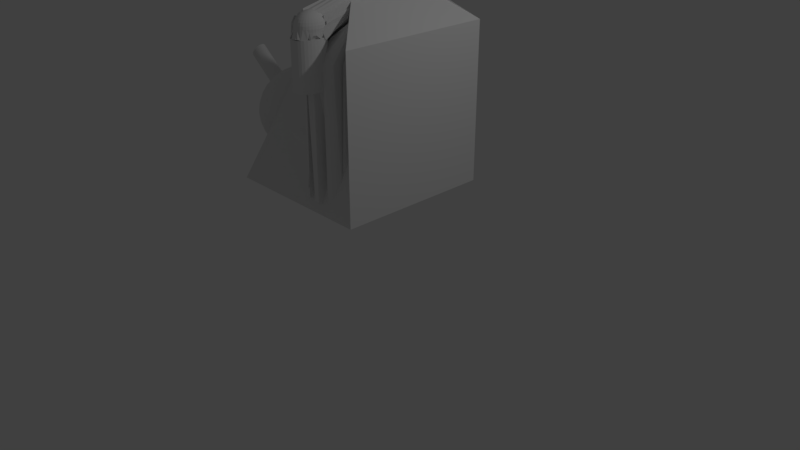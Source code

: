 # Source: TurretModel1_copy.blend  (saved by Blender 2.79.0; exported with 4.5.12 LTS)
import bpy
from mathutils import Matrix  # noqa: F401  (used for matrix-valued properties, if any)

bpy.ops.wm.read_factory_settings(use_empty=True)
scene = bpy.context.scene
scene.name = 'Scene'

# ---- collections
col_collection_1 = bpy.data.collections.new('Collection 1'); scene.collection.children.link(col_collection_1)

# ---- materials (node trees are filled in below, after node groups)
mat_material = bpy.data.materials.new('Material')
mat_material.alpha_threshold = 0.0
mat_material.use_transparent_shadow = False
mat_material.roughness = 0.5
mat_material.line_color = (0.0, 0.0, 0.0, 1.0)

# ---- material node trees

# ---- world
world_world = bpy.data.worlds.new('World'); scene.world = world_world
world_world.color = (0.05088, 0.05088, 0.05088)
world_world.use_sun_shadow = False
world_world.sun_shadow_jitter_overblur = 0.0
world_world.cycles.sampling_method = 'MANUAL'

# ---- cameras
cam_camera = bpy.data.cameras.new('Camera')
cam_camera.clip_end = 100.0
cam_camera.lens = 35.0
cam_camera.sensor_width = 32.0
cam_camera.sensor_height = 18.0
cam_camera.ortho_scale = 7.314
cam_camera.dof.focus_distance = 0.0
cam_camera.dof.aperture_fstop = 128.0

# ---- lights
light_lamp = bpy.data.lights.new('Lamp', 'POINT')
light_lamp.transmission_factor = 0.0
light_lamp.cutoff_distance = 30.0
light_lamp.energy = 100.0
light_lamp.shadow_buffer_clip_start = 1.001
light_lamp.shadow_soft_size = 0.1
light_lamp.shadow_maximum_resolution = 0.006
light_lamp.use_absolute_resolution = True

# ---- meshes
me_cube = bpy.data.meshes.new('Cube')
me_cube.from_pydata([(1.0, 1.0, -1.0), (1.0, -1.0, -1.0), (-1.0, -1.0, -1.0), (-1.0, 1.0, -1.0), (1.0, 1.0, 1.0), (1.0, -1.0, 1.0), (0.01921, 0.01685, 1.779), (0.05825, 0.04174, 1.82), (0.2464, 1.261, -1.431), (0.0513, 1.242, -1.431), (-0.1363, 1.185, -1.431), (-0.3092, 1.092, -1.431), (-0.4607, 0.968, -1.431), (-0.5851, 0.8165, -1.431), (-0.6775, 0.6436, -1.431), (-0.7344, 0.456, -1.431), (-0.7536, 0.2609, -1.431), (-0.7344, 0.06583, -1.431), (-0.6775, -0.1218, -1.431), (-0.5851, -0.2946, -1.431), (-0.4607, -0.4462, -1.431), (-0.3092, -0.5705, -1.431), (-0.1363, -0.663, -1.431), (0.0513, -0.7199, -1.444), (0.2464, -0.7391, -1.431), (0.4415, -0.7199, -1.431), (0.6291, -0.663, -1.431), (0.802, -0.5705, -1.431), (0.9535, -0.4462, -1.431), (1.078, -0.2946, -1.431), (1.17, -0.1218, -1.431), (1.227, 0.06583, -1.431), (1.246, 0.2609, -1.431), (1.227, 0.456, -1.431), (1.17, 0.6436, -1.431), (1.078, 0.8165, -1.431), (0.9535, 0.968, -1.431), (0.802, 1.092, -1.431), (0.6291, 1.185, -1.431), (0.4415, 1.242, -1.431), (-0.9455, 0.1509, 0.2351), (-0.9455, 0.2766, 0.2023), (-0.9455, 0.3926, 0.149), (-0.9455, 0.4942, 0.0773), (-0.9455, 0.5776, -0.01009), (-0.9455, 0.6395, -0.1098), (-0.9455, 0.6777, -0.218), (-0.9455, 0.6906, -0.3305), (-0.9455, 0.6777, -0.443), (-0.9455, 0.3926, -0.81), (-0.9207, 0.1483, 0.2351), (-0.8969, 0.2717, 0.2023), (-0.8749, 0.3854, 0.149), (-0.8556, 0.4851, 0.0773), (-0.8398, 0.5668, -0.01009), (-0.8281, 0.6276, -0.1098), (-0.8208, 0.665, -0.218), (-0.8184, 0.6777, -0.3305), (-0.8208, 0.665, -0.443), (-0.8281, 0.6276, -0.5512), (-0.8398, 0.5668, -0.6509), (-0.8556, 0.4851, -0.7383), (-0.8749, 0.3854, -0.81), (-0.8969, 0.2717, -0.8633), (-0.9207, 0.1483, -0.8961), (-0.8969, 0.1409, 0.2351), (-0.8501, 0.2571, 0.2023), (-0.807, 0.3642, 0.149), (-0.7692, 0.4581, 0.0773), (-0.7382, 0.5351, -0.01009), (-0.7151, 0.5924, -0.1098), (-0.7009, 0.6276, -0.218), (-0.6961, 0.6395, -0.3305), (-0.7009, 0.6276, -0.443), (-0.7151, 0.5924, -0.5512), (-0.7382, 0.5351, -0.6509), (-0.7692, 0.4581, -0.7383), (-0.807, 0.3642, -0.81), (-0.8501, 0.2571, -0.8633), (-0.8969, 0.1409, -0.8961), (-0.8749, 0.1288, 0.2351), (-0.807, 0.2334, 0.2023), (-0.7444, 0.3298, 0.149), (-0.6895, 0.4143, 0.0773), (-0.6445, 0.4836, -0.01009), (-0.611, 0.5351, -0.1098), (-0.5904, 0.5668, -0.218), (-0.5835, 0.5776, -0.3305), (-0.5904, 0.5668, -0.443), (-0.611, 0.5351, -0.5512), (-0.6445, 0.4836, -0.6509), (-0.6895, 0.4143, -0.7383), (-0.7444, 0.3298, -0.81), (-0.807, 0.2334, -0.8633), (-0.8749, 0.1288, -0.8961), (-2.106, 0.1471, 0.1894), (-0.8556, 0.1125, 0.2351), (-0.7692, 0.2015, 0.2023), (-0.6895, 0.2835, 0.149), (-0.6197, 0.3553, 0.0773), (-0.5624, 0.4143, -0.01009), (-0.5198, 0.4581, -0.1098), (-0.4935, 0.4851, -0.218), (-0.4847, 0.4942, -0.3305), (-0.4935, 0.4851, -0.443), (-0.5198, 0.4581, -0.5512), (-0.5624, 0.4143, -0.6509), (-0.6197, 0.3553, -0.7383), (-0.6895, 0.2835, -0.81), (-0.7692, 0.2015, -0.8633), (-0.8556, 0.1125, -0.8961), (-1.473, 0.1471, -0.3204), (-2.12, 0.142, 0.1718), (-0.8398, 0.09272, 0.2351), (-0.7382, 0.1626, 0.2023), (-0.6445, 0.227, 0.149), (-0.5624, 0.2835, 0.0773), (-0.495, 0.3298, -0.01009), (-0.4449, 0.3642, -0.1098), (-0.4141, 0.3854, -0.218), (-0.4036, 0.3926, -0.3305), (-0.4141, 0.3854, -0.443), (-0.4449, 0.3642, -0.5512), (-0.495, 0.3298, -0.6509), (-0.5624, 0.2835, -0.7383), (-0.6445, 0.227, -0.81), (-0.7382, 0.1626, -0.8633), (-0.8398, 0.09272, -0.8961), (-1.487, 0.142, -0.338), (-2.133, 0.1337, 0.1556), (-0.8281, 0.0701, 0.2351), (-0.7151, 0.1182, 0.2023), (-0.611, 0.1626, 0.149), (-0.5198, 0.2015, 0.0773), (-0.4449, 0.2334, -0.01009), (-0.3893, 0.2571, -0.1098), (-0.355, 0.2717, -0.218), (-0.3434, 0.2766, -0.3305), (-0.355, 0.2717, -0.443), (-0.3893, 0.2571, -0.5512), (-0.4449, 0.2334, -0.6509), (-0.5198, 0.2015, -0.7383), (-0.611, 0.1626, -0.81), (-0.7151, 0.1182, -0.8633), (-0.8281, 0.0701, -0.8961), (-1.5, 0.1337, -0.3543), (-2.145, 0.1225, 0.1414), (-0.8208, 0.04556, 0.2351), (-0.7009, 0.0701, 0.2023), (-0.5904, 0.09272, 0.149), (-0.4935, 0.1125, 0.0773), (-0.4141, 0.1288, -0.01009), (-0.355, 0.1409, -0.1098), (-0.3186, 0.1483, -0.218), (-0.3063, 0.1509, -0.3305), (-0.3186, 0.1483, -0.443), (-0.355, 0.1409, -0.5512), (-0.4141, 0.1288, -0.6509), (-0.4935, 0.1125, -0.7383), (-0.5904, 0.09272, -0.81), (-0.7009, 0.0701, -0.8633), (-0.8208, 0.04556, -0.8961), (-1.512, 0.1225, -0.3685), (-2.154, 0.1089, 0.1297), (-0.8184, 0.02004, 0.2351), (-0.6961, 0.02004, 0.2023), (-0.5835, 0.02004, 0.149), (-0.4847, 0.02004, 0.0773), (-0.4036, 0.02004, -0.01009), (-0.3434, 0.02004, -0.1098), (-0.3063, 0.02004, -0.218), (-0.2938, 0.02004, -0.3305), (-0.3063, 0.02004, -0.443), (-0.3434, 0.02004, -0.5512), (-0.4036, 0.02004, -0.6509), (-0.4847, 0.02004, -0.7383), (-0.5835, 0.02004, -0.81), (-0.6961, 0.02004, -0.8633), (-0.8184, 0.02004, -0.8961), (-1.521, 0.1089, -0.3802), (-2.161, 0.09342, 0.121), (-0.8208, -0.005477, 0.2351), (-0.7009, -0.03002, 0.2023), (-0.5904, -0.05263, 0.149), (-0.4935, -0.07245, 0.0773), (-0.4141, -0.08872, -0.01009), (-0.355, -0.1008, -0.1098), (-0.3186, -0.1083, -0.218), (-0.3063, -0.1108, -0.3305), (-0.3186, -0.1083, -0.443), (-0.355, -0.1008, -0.5512), (-0.4141, -0.08872, -0.6509), (-0.4935, -0.07245, -0.7383), (-0.5904, -0.05263, -0.81), (-0.7009, -0.03002, -0.8633), (-0.8208, -0.005477, -0.8961), (-1.528, 0.09342, -0.3888), (-2.165, 0.0766, 0.1157), (-0.8281, -0.03002, 0.2351), (-0.7151, -0.07815, 0.2023), (-0.611, -0.1225, 0.149), (-0.5198, -0.1614, 0.0773), (-0.4449, -0.1933, -0.01009), (-0.3893, -0.217, -0.1098), (-0.355, -0.2316, -0.218), (-0.3434, -0.2366, -0.3305), (-0.355, -0.2316, -0.443), (-0.3893, -0.217, -0.5512), (-0.4449, -0.1933, -0.6509), (-0.5198, -0.1614, -0.7383), (-0.611, -0.1225, -0.81), (-0.7151, -0.07815, -0.8633), (-0.8281, -0.03002, -0.8961), (-1.533, 0.0766, -0.3942), (-2.167, 0.0591, 0.1139), (-0.8398, -0.05263, 0.2351), (-0.7382, -0.1225, 0.2023), (-0.6445, -0.1869, 0.149), (-0.5624, -0.2434, 0.0773), (-0.495, -0.2897, -0.01009), (-0.4449, -0.3241, -0.1098), (-0.4141, -0.3453, -0.218), (-0.4036, -0.3525, -0.3305), (-0.4141, -0.3453, -0.443), (-0.4449, -0.3241, -0.5512), (-0.495, -0.2897, -0.6509), (-0.5624, -0.2434, -0.7383), (-0.6445, -0.1869, -0.81), (-0.7382, -0.1225, -0.8633), (-0.8398, -0.05263, -0.8961), (-1.534, 0.0591, -0.396), (-2.165, 0.04161, 0.1157), (-0.8556, -0.07245, 0.2351), (-0.7692, -0.1614, 0.2023), (-0.6895, -0.2434, 0.149), (-0.6197, -0.3152, 0.0773), (-0.5624, -0.3742, -0.01009), (-0.5198, -0.418, -0.1098), (-0.4935, -0.445, -0.218), (-0.4847, -0.4541, -0.3305), (-0.4935, -0.445, -0.443), (-0.5198, -0.418, -0.5512), (-0.5624, -0.3742, -0.6509), (-0.6197, -0.3152, -0.7383), (-0.6895, -0.2434, -0.81), (-0.7692, -0.1614, -0.8633), (-0.8556, -0.07245, -0.8961), (-1.533, 0.04161, -0.3942), (-2.161, 0.02478, 0.121), (-0.8749, -0.08872, 0.2351), (-0.807, -0.1933, 0.2023), (-0.7444, -0.2897, 0.149), (-0.6895, -0.3742, 0.0773), (-0.6445, -0.4435, -0.01009), (-0.611, -0.495, -0.1098), (-0.5904, -0.5268, -0.218), (-0.5835, -0.5375, -0.3305), (-0.5904, -0.5268, -0.443), (-0.611, -0.495, -0.5512), (-0.6445, -0.4435, -0.6509), (-0.6895, -0.3742, -0.7383), (-0.7444, -0.2897, -0.81), (-0.807, -0.1933, -0.8633), (-0.8749, -0.08872, -0.8961), (-0.9455, 0.02004, -0.9072), (-1.528, 0.02478, -0.3888), (-0.8969, -0.1008, 0.2351), (-0.8501, -0.217, 0.2023), (-0.807, -0.3241, 0.149), (-0.7692, -0.418, 0.0773), (-0.7382, -0.495, -0.01009), (-0.7151, -0.5523, -0.1098), (-0.7009, -0.5875, -0.218), (-0.6961, -0.5994, -0.3305), (-0.7009, -0.5875, -0.443), (-0.7151, -0.5523, -0.5512), (-0.7382, -0.495, -0.6509), (-0.7692, -0.418, -0.7383), (-0.807, -0.3241, -0.81), (-0.8501, -0.217, -0.8633), (-0.8969, -0.1008, -0.8961), (-2.154, 0.009278, 0.1297), (-1.521, 0.009278, -0.3802), (-0.9207, -0.1083, 0.2351), (-0.8969, -0.2316, 0.2023), (-0.8749, -0.3453, 0.149), (-0.8556, -0.445, 0.0773), (-0.8398, -0.5268, -0.01009), (-0.8281, -0.5875, -0.1098), (-0.8208, -0.6249, -0.218), (-0.8184, -0.6376, -0.3305), (-0.8208, -0.6249, -0.443), (-0.8281, -0.5875, -0.5512), (-0.8398, -0.5268, -0.6509), (-0.8556, -0.445, -0.7383), (-0.8749, -0.3453, -0.81), (-0.8969, -0.2316, -0.8633), (-0.9207, -0.1083, -0.8961), (-2.145, -0.004312, 0.1414), (-1.512, -0.004312, -0.3685), (-0.9455, -0.1108, 0.2351), (-0.9455, -0.2366, 0.2023), (-0.9455, -0.3525, 0.149), (-0.9455, -0.4541, 0.0773), (-0.9455, -0.5375, -0.01009), (-0.9455, -0.5994, -0.1098), (-0.9455, -0.6376, -0.218), (-0.9455, -0.6505, -0.3305), (-0.9455, -0.6376, -0.443), (-0.9455, -0.5994, -0.5512), (-0.9455, -0.5375, -0.6509), (-0.9455, -0.4541, -0.7383), (-0.9455, -0.3525, -0.81), (-0.9455, -0.2365, -0.8633), (-0.9455, -0.1108, -0.8961), (-2.133, -0.01547, 0.1556), (-1.5, -0.01547, -0.3543), (-0.9703, -0.1083, 0.2351), (-0.9942, -0.2316, 0.2023), (-1.016, -0.3453, 0.149), (-1.035, -0.445, 0.0773), (-1.051, -0.5268, -0.01009), (-1.063, -0.5875, -0.1098), (-1.07, -0.6249, -0.218), (-1.073, -0.6376, -0.3305), (-1.07, -0.6249, -0.443), (-1.063, -0.5875, -0.5512), (-1.051, -0.5268, -0.6509), (-1.035, -0.445, -0.7383), (-1.016, -0.3453, -0.81), (-0.9942, -0.2316, -0.8633), (-0.9703, -0.1083, -0.8961), (-2.12, -0.02375, 0.1718), (-1.487, -0.02375, -0.338), (-0.9942, -0.1008, 0.2351), (-1.041, -0.217, 0.2023), (-1.084, -0.3241, 0.149), (-1.122, -0.418, 0.0773), (-1.153, -0.495, -0.01009), (-1.176, -0.5523, -0.1098), (-1.19, -0.5875, -0.218), (-1.195, -0.5994, -0.3305), (-1.19, -0.5875, -0.443), (-1.176, -0.5523, -0.5512), (-1.153, -0.495, -0.6509), (-1.122, -0.418, -0.7383), (-1.084, -0.3241, -0.81), (-1.041, -0.217, -0.8633), (-0.9942, -0.1008, -0.8961), (-2.106, -0.02886, 0.1894), (-1.473, -0.02886, -0.3204), (-1.016, -0.08872, 0.2351), (-1.084, -0.1933, 0.2023), (-1.147, -0.2897, 0.149), (-1.202, -0.3742, 0.0773), (-1.247, -0.4435, -0.01009), (-1.28, -0.495, -0.1098), (-1.301, -0.5268, -0.218), (-1.308, -0.5375, -0.3305), (-1.301, -0.5268, -0.443), (-1.28, -0.495, -0.5512), (-1.247, -0.4435, -0.6509), (-1.202, -0.3742, -0.7383), (-1.147, -0.2897, -0.81), (-1.084, -0.1933, -0.8633), (-1.016, -0.08872, -0.8961), (-2.091, -0.03058, 0.2077), (-0.9455, 0.02004, 0.2462), (-1.035, -0.07245, 0.2351), (-1.122, -0.1614, 0.2023), (-1.202, -0.2434, 0.149), (-1.271, -0.3152, 0.0773), (-1.329, -0.3742, -0.01009), (-1.371, -0.418, -0.1098), (-1.398, -0.445, -0.218), (-1.406, -0.4541, -0.3305), (-1.398, -0.445, -0.443), (-1.371, -0.418, -0.5512), (-1.329, -0.3742, -0.6509), (-1.271, -0.3152, -0.7383), (-1.202, -0.2434, -0.81), (-1.122, -0.1614, -0.8633), (-1.035, -0.07245, -0.8961), (-1.458, -0.03058, -0.3021), (-2.077, -0.02886, 0.226), (-1.051, -0.05263, 0.2351), (-1.153, -0.1225, 0.2023), (-1.247, -0.1869, 0.149), (-1.329, -0.2434, 0.0773), (-1.396, -0.2897, -0.01009), (-1.446, -0.3241, -0.1098), (-1.477, -0.3453, -0.218), (-1.487, -0.3525, -0.3305), (-1.477, -0.3453, -0.443), (-1.446, -0.3241, -0.5512), (-1.396, -0.2897, -0.6509), (-1.329, -0.2434, -0.7383), (-1.247, -0.1869, -0.81), (-1.153, -0.1225, -0.8633), (-1.051, -0.05263, -0.8961), (-1.444, -0.02886, -0.2838), (-2.062, -0.02375, 0.2436), (-1.063, -0.03002, 0.2351), (-1.176, -0.07815, 0.2023), (-1.28, -0.1225, 0.149), (-1.371, -0.1614, 0.0773), (-1.446, -0.1933, -0.01009), (-1.502, -0.217, -0.1098), (-1.536, -0.2316, -0.218), (-1.548, -0.2365, -0.3305), (-1.536, -0.2316, -0.443), (-1.502, -0.217, -0.5512), (-1.446, -0.1933, -0.6509), (-1.371, -0.1614, -0.7383), (-1.28, -0.1225, -0.81), (-1.176, -0.07815, -0.8633), (-1.063, -0.03002, -0.8961), (-1.429, -0.02375, -0.2662), (-2.049, -0.01547, 0.2599), (-1.07, -0.005477, 0.2351), (-1.19, -0.03002, 0.2023), (-1.301, -0.05263, 0.149), (-1.398, -0.07245, 0.0773), (-1.477, -0.08872, -0.01009), (-1.536, -0.1008, -0.1098), (-1.572, -0.1083, -0.218), (-1.585, -0.1108, -0.3305), (-1.572, -0.1083, -0.443), (-1.536, -0.1008, -0.5512), (-1.477, -0.08872, -0.6509), (-1.398, -0.07245, -0.7383), (-1.301, -0.05263, -0.81), (-1.19, -0.03002, -0.8633), (-1.07, -0.005477, -0.8961), (-1.416, -0.01547, -0.25), (-2.038, -0.004312, 0.2741), (-1.073, 0.02004, 0.2351), (-1.195, 0.02004, 0.2023), (-1.308, 0.02004, 0.149), (-1.406, 0.02004, 0.0773), (-1.487, 0.02004, -0.01009), (-1.548, 0.02004, -0.1098), (-1.585, 0.02004, -0.218), (-1.597, 0.02004, -0.3305), (-1.585, 0.02004, -0.443), (-1.548, 0.02004, -0.5512), (-1.487, 0.02004, -0.6509), (-1.406, 0.02004, -0.7383), (-1.308, 0.02004, -0.81), (-1.195, 0.02004, -0.8633), (-1.073, 0.02004, -0.8961), (-1.405, -0.004312, -0.2358), (-2.028, 0.009278, 0.2857), (-1.07, 0.04556, 0.2351), (-1.19, 0.0701, 0.2023), (-1.301, 0.09272, 0.149), (-1.398, 0.1125, 0.0773), (-1.477, 0.1288, -0.01009), (-1.536, 0.1409, -0.1098), (-1.572, 0.1483, -0.218), (-1.585, 0.1509, -0.3305), (-1.572, 0.1483, -0.443), (-1.536, 0.1409, -0.5512), (-1.477, 0.1288, -0.6509), (-1.398, 0.1125, -0.7383), (-1.301, 0.09272, -0.81), (-1.19, 0.0701, -0.8633), (-1.07, 0.04556, -0.8961), (-1.396, 0.009278, -0.2241), (-2.021, 0.02478, 0.2944), (-1.063, 0.0701, 0.2351), (-1.176, 0.1182, 0.2023), (-1.28, 0.1626, 0.149), (-1.371, 0.2015, 0.0773), (-1.446, 0.2334, -0.01009), (-1.502, 0.2571, -0.1098), (-1.536, 0.2717, -0.218), (-1.548, 0.2766, -0.3305), (-1.536, 0.2717, -0.443), (-1.502, 0.2571, -0.5512), (-1.446, 0.2334, -0.6509), (-1.371, 0.2015, -0.7383), (-1.28, 0.1626, -0.81), (-1.176, 0.1182, -0.8633), (-1.063, 0.0701, -0.8961), (-1.389, 0.02478, -0.2154), (-2.017, 0.04161, 0.2998), (-1.051, 0.09272, 0.2351), (-1.153, 0.1626, 0.2023), (-1.247, 0.227, 0.149), (-1.329, 0.2835, 0.0773), (-1.396, 0.3298, -0.01009), (-1.446, 0.3642, -0.1098), (-1.477, 0.3854, -0.218), (-1.487, 0.3926, -0.3305), (-1.477, 0.3854, -0.443), (-1.446, 0.3642, -0.5512), (-1.396, 0.3298, -0.6509), (-1.329, 0.2835, -0.7383), (-1.247, 0.227, -0.81), (-1.153, 0.1626, -0.8633), (-1.051, 0.09272, -0.8961), (-1.384, 0.04161, -0.2101), (-2.016, 0.0591, 0.3016), (-1.035, 0.1125, 0.2351), (-1.122, 0.2015, 0.2023), (-1.202, 0.2835, 0.149), (-1.271, 0.3553, 0.0773), (-1.329, 0.4143, -0.01009), (-1.371, 0.4581, -0.1098), (-1.398, 0.4851, -0.218), (-1.406, 0.4942, -0.3305), (-1.398, 0.4851, -0.443), (-1.371, 0.4581, -0.5512), (-1.329, 0.4143, -0.6509), (-1.271, 0.3553, -0.7383), (-1.202, 0.2835, -0.81), (-1.122, 0.2015, -0.8633), (-1.035, 0.1125, -0.8961), (-1.383, 0.0591, -0.2083), (-2.017, 0.0766, 0.2998), (-1.016, 0.1288, 0.2351), (-1.084, 0.2334, 0.2023), (-1.147, 0.3298, 0.149), (-1.202, 0.4143, 0.0773), (-1.247, 0.4836, -0.01009), (-1.28, 0.5351, -0.1098), (-1.301, 0.5668, -0.218), (-1.308, 0.5776, -0.3305), (-1.301, 0.5668, -0.443), (-1.28, 0.5351, -0.5512), (-1.247, 0.4836, -0.6509), (-1.202, 0.4143, -0.7383), (-1.147, 0.3298, -0.81), (-1.084, 0.2334, -0.8633), (-1.016, 0.1288, -0.8961), (-1.384, 0.0766, -0.2101), (-2.021, 0.09342, 0.2944), (-0.9942, 0.1409, 0.2351), (-1.041, 0.2571, 0.2023), (-1.084, 0.3642, 0.149), (-1.122, 0.4581, 0.0773), (-1.153, 0.5351, -0.01009), (-1.176, 0.5924, -0.1098), (-1.19, 0.6276, -0.218), (-1.195, 0.6395, -0.3305), (-1.19, 0.6276, -0.443), (-1.176, 0.5924, -0.5512), (-1.153, 0.5351, -0.6509), (-1.122, 0.4581, -0.7383), (-1.084, 0.3642, -0.81), (-1.041, 0.2571, -0.8633), (-0.9942, 0.1409, -0.8961), (-1.389, 0.09342, -0.2154), (-2.028, 0.1089, 0.2857), (-0.9703, 0.1483, 0.2351), (-0.9942, 0.2717, 0.2023), (-1.016, 0.3854, 0.149), (-1.035, 0.4851, 0.0773), (-1.051, 0.5668, -0.01009), (-1.063, 0.6276, -0.1098), (-1.07, 0.665, -0.218), (-1.073, 0.6777, -0.3305), (-1.07, 0.665, -0.443), (-1.063, 0.6276, -0.5512), (-1.051, 0.5668, -0.6509), (-1.035, 0.4851, -0.7383), (-1.016, 0.3854, -0.81), (-0.9942, 0.2717, -0.8633), (-0.9703, 0.1483, -0.8961), (-1.396, 0.1089, -0.2241), (-2.038, 0.1225, 0.2741), (-1.405, 0.1225, -0.2358), (-2.049, 0.1337, 0.2599), (-1.416, 0.1337, -0.25), (-2.062, 0.142, 0.2436), (-1.429, 0.142, -0.2662), (-2.077, 0.1471, 0.226), (-1.444, 0.1471, -0.2838), (-2.091, 0.1488, 0.2077), (-1.458, 0.1488, -0.3021), (-0.9455, 0.6395, -0.5512), (-0.9455, 0.5776, -0.6509), (-0.9455, 0.4942, -0.7383), (-0.9455, 0.2766, -0.8633), (-0.9455, 0.1509, -0.8961), (-0.1999, -0.1992, -0.09804), (0.3608, -0.3853, -0.004209), (0.392, -0.467, -0.8604), (0.392, -0.467, 0.7548), (0.4536, -0.4722, -0.8604), (0.4536, -0.4722, 0.7548), (0.5128, -0.4875, -0.8604), (0.5128, -0.4875, 0.7548), (0.5674, -0.5123, -0.8604), (0.5674, -0.5123, 0.7548), (0.6152, -0.5458, -0.8604), (0.6152, -0.5458, 0.7548), (0.6545, -0.5866, -0.8604), (0.6545, -0.5866, 0.7548), (0.6837, -0.6331, -0.8604), (0.6837, -0.6331, 0.7548), (0.7016, -0.6836, -0.8604), (0.7016, -0.6836, 0.7548), (0.7077, -0.736, -0.8604), (0.7077, -0.736, 0.7548), (0.7016, -0.7885, -0.8604), (0.7016, -0.7885, 0.7548), (0.6837, -0.839, -0.8604), (0.6837, -0.5793, 1.222), (0.6545, -0.8855, -0.8604), (0.6545, -0.8855, 0.7548), (0.6152, -0.9263, -0.8604), (0.6152, -0.9263, 0.7548), (0.5674, -0.9597, -0.8604), (0.5674, -0.9597, 0.7548), (0.5128, -0.6962, -0.9164), (0.5128, -0.9846, 0.7548), (0.4536, -0.9999, -0.8604), (0.4536, -0.9999, 0.7548), (0.392, -1.005, -0.8604), (0.392, -1.005, 0.7393), (0.3303, -0.5427, -0.8009), (0.3303, -0.9999, 0.7548), (0.2711, -0.9846, -0.8604), (0.2711, -0.9846, 0.7548), (0.2165, -0.9597, -0.8604), (0.2165, -0.3061, 1.309), (0.1687, -0.9263, -0.8604), (0.3075, -0.9263, 0.7548), (0.1294, -0.8855, -0.8604), (0.1294, -0.8855, 0.7548), (0.1002, -0.839, -0.8604), (0.1002, -0.1544, 1.35), (0.08226, -0.7885, -0.8604), (0.08226, -0.7885, 0.7548), (0.07619, -0.736, -0.8604), (0.07619, -0.2285, 1.013), (0.08226, -0.6836, -0.8604), (-0.1956, -0.2164, 0.7548), (0.1002, -0.6331, -0.8604), (0.1002, -0.6331, 0.7548), (0.1294, -0.5866, -0.8604), (0.1294, -0.5866, 0.7548), (0.1687, -0.5458, -0.8604), (0.1687, -0.5458, 0.7548), (0.2165, -0.5123, -0.8604), (0.2165, 0.1545, 1.66), (0.2711, -0.4875, -0.8604), (0.2711, -0.4875, 0.7548), (0.3304, -0.4722, -0.8604), (0.3304, -0.4722, 0.7548), (0.4143, -0.7886, 0.4688), (0.4143, -0.7886, 1.041), (0.4454, -0.7927, 0.4688), (0.4454, -0.7927, 1.041), (0.4754, -0.8049, 0.4688), (0.4754, -0.8049, 1.041), (0.503, -0.8247, 0.4688), (0.503, -0.8247, 1.041), (0.5273, -0.8514, 0.4688), (0.5273, -0.8514, 1.041), (0.5471, -0.8839, 0.4688), (0.5471, -0.8839, 1.041), (0.5619, -0.921, 0.4688), (0.5619, -0.921, 1.041), (0.571, -0.9613, 0.4688), (0.571, -0.9613, 1.041), (0.5741, -1.003, 0.4688), (0.5741, -1.003, 1.041), (0.571, -1.045, 0.4688), (0.571, -1.045, 1.041), (0.5619, -1.085, 0.4688), (0.5619, -1.085, 1.041), (0.5471, -1.122, 0.4688), (0.5471, -1.122, 1.041), (0.5273, -1.155, 0.4688), (0.5273, -1.155, 1.041), (0.503, -1.181, 0.4688), (0.503, -1.181, 1.041), (0.4754, -1.201, 0.4688), (0.4754, -1.201, 1.041), (0.4454, -1.213, 0.4688), (0.4454, -1.213, 1.041), (0.4143, -1.218, 0.4688), (0.4143, -1.218, 1.041), (0.3831, -1.213, 0.4688), (0.3831, -1.213, 1.041), (0.3531, -1.201, 0.4688), (0.3531, -1.201, 1.041), (0.3255, -1.181, 0.4688), (0.3255, -1.181, 1.041), (0.3013, -1.155, 0.4688), (0.3013, -1.154, 1.041), (0.2814, -1.122, 0.4688), (0.2814, -1.122, 1.187), (0.2666, -1.085, 0.4688), (0.2887, -1.085, 1.251), (0.2575, -1.045, 0.4688), (0.2575, -0.3179, 1.041), (0.2545, -1.003, 0.4688), (0.1426, -0.6178, 1.041), (0.2575, -0.9613, 0.4688), (0.2575, -0.9613, 1.041), (0.2666, -0.921, 0.4688), (0.2666, -0.921, 1.041), (0.2814, -0.8839, 0.4688), (0.2814, -0.8839, 1.041), (0.3013, -0.8514, 0.4688), (0.3013, -0.8514, 1.041), (0.3255, -0.8247, 0.4688), (0.3255, -0.8247, 1.041), (0.3531, -0.8049, 0.4688), (0.3531, -0.8049, 1.041), (0.3831, -0.7927, 0.4688), (0.3831, -0.7927, 1.041), (0.3578, -0.3784, 0.02779), (-0.203, -0.1922, -0.06605), (0.3519, -0.3794, 0.0611), (-0.2089, -0.1932, -0.03273), (0.3433, -0.3883, 0.09445), (-0.2174, -0.2021, 0.0006154), (0.3325, -0.4047, 0.1266), (-0.2283, -0.2186, 0.03272), (0.3198, -0.4281, 0.1562), (-0.241, -0.242, 0.06235), (0.3057, -0.4576, 0.1822), (-0.2551, -0.2714, 0.08836), (0.2907, -0.4919, 0.2036), (-0.2701, -0.3057, 0.1098), (0.2754, -0.5298, 0.2195), (-0.2853, -0.3437, 0.1257), (0.2605, -0.5699, 0.2294), (-0.3003, -0.3837, 0.1356), (0.2464, -0.6105, 0.2329), (-0.3144, -0.4243, 0.1391), (0.2338, -0.6502, 0.2298), (-0.327, -0.464, 0.136), (0.223, -0.6873, 0.2203), (-0.3378, -0.5012, 0.1265), (0.2146, -0.7205, 0.2047), (-0.3462, -0.5344, 0.1108), (0.2088, -0.7486, 0.1836), (-0.3519, -0.5624, 0.08973), (0.2059, -0.7703, 0.1578), (-0.3549, -0.5842, 0.06396), (0.206, -0.785, 0.1283), (-0.3548, -0.5988, 0.03452), (0.209, -0.7919, 0.09635), (-0.3517, -0.6058, 0.002522), (0.2149, -0.7909, 0.06304), (-0.3458, -0.6048, -0.03079), (0.2235, -0.782, 0.02969), (-0.3373, -0.5959, -0.06414), (0.2343, -0.7656, -0.002412), (-0.3265, -0.5794, -0.09624), (0.247, -0.7422, -0.03204), (-0.3137, -0.556, -0.1259), (0.2612, -0.7127, -0.05805), (-0.2996, -0.5266, -0.1519), (0.2761, -0.6784, -0.07944), (-0.2846, -0.4922, -0.1733), (0.2914, -0.6405, -0.0954), (-0.2694, -0.4543, -0.1892), (0.3063, -0.6004, -0.1053), (-0.2544, -0.4143, -0.1991), (0.3204, -0.5598, -0.1088), (-0.2404, -0.3736, -0.2026), (0.3331, -0.5201, -0.1057), (-0.2277, -0.334, -0.1995), (0.3438, -0.483, -0.09614), (-0.217, -0.2968, -0.19), (0.3522, -0.4497, -0.08052), (-0.2086, -0.2636, -0.1744), (0.358, -0.4217, -0.05942), (-0.2028, -0.2356, -0.1533), (0.3609, -0.4, -0.03366), (-0.1999, -0.2138, -0.1275), (-0.932, 0.06546, 0.1216), (0.4338, -0.9556, 1.323), (0.4303, -0.8348, 1.019), (0.4303, -0.2657, 1.181), (0.4584, -0.8357, 1.022), (0.4584, -0.2666, 1.184), (0.4855, -0.8383, 1.031), (0.4855, -0.2692, 1.194), (0.5104, -0.8426, 1.046), (0.5104, -0.2734, 1.208), (0.5322, -0.8483, 1.066), (0.5322, -0.2791, 1.228), (0.5502, -0.8552, 1.09), (0.5502, -0.2861, 1.253), (0.5635, -0.8632, 1.118), (0.5635, -0.294, 1.281), (0.5717, -0.9613, 1.149), (0.5717, -0.3027, 1.311), (0.5744, -0.8807, 1.18), (0.5744, -0.3116, 1.342), (0.5717, -0.8897, 1.211), (0.5717, -0.3206, 1.374), (0.5635, -0.8983, 1.009), (0.5635, -0.3292, 1.404), (0.5502, -0.9063, 1.269), (0.5502, -0.3371, 1.432), (0.5322, -0.9132, 1.166), (0.5322, -0.3441, 1.456), (0.5104, -1.034, 1.268), (0.5104, -0.3498, 1.476), (0.4855, -1.1, 1.274), (0.4855, -0.354, 1.491), (0.4584, -1.04, 1.279), (0.4584, -0.3566, 1.5), (0.4303, -1.017, 1.311), (0.4303, -0.3575, 1.503), (0.4022, -1.053, 1.303), (0.4022, -0.3566, 1.5), (0.3751, -1.035, 1.329), (0.3751, -0.354, 1.491), (0.3502, -1.057, 1.258), (0.3502, -0.3498, 1.476), (0.3284, -1.067, 1.237), (0.3284, -0.3441, 1.456), (0.3105, -0.9063, 1.269), (0.3105, -0.3371, 1.432), (0.3238, -1.001, 1.242), (0.2971, -0.3292, 1.404), (0.2889, -1.028, 1.211), (0.2889, -0.3206, 1.374), (0.2862, -0.8807, 1.18), (0.2862, -0.3116, 1.342), (0.2889, -0.8718, 1.149), (0.2889, -0.3027, 1.311), (0.2971, -0.8632, 1.118), (0.2971, -0.294, 1.281), (0.3105, -0.8552, 1.09), (0.3105, -0.2861, 1.253), (0.3284, -0.8483, 1.066), (0.3284, -0.2791, 1.228), (0.3502, -0.8426, 1.046), (0.3502, -0.2734, 1.208), (0.3751, -0.8383, 1.031), (0.3751, -0.2692, 1.194), (0.4022, -0.8357, 1.022), (0.4022, -0.2666, 1.184), (0.4338, -0.9188, 1.313), (0.4338, -0.8849, 1.297), (0.4338, -0.8552, 1.275), (0.4338, -0.8309, 1.249), (0.4338, -0.8128, 1.218), (0.4338, -0.8016, 1.185), (0.4338, -0.7979, 1.151), (0.4338, -0.8016, 1.117), (0.1118, 0.0796, 1.291), (-0.9384, 0.0796, 0.1273), (0.1033, 0.092, 1.299), (0.4338, -0.8849, 1.005), (-0.9469, 0.092, 0.135), (0.09287, 0.1022, 1.308), (-0.9574, 0.1022, 0.1444), (0.08098, 0.1097, 1.319), (0.4395, -0.9563, 1.323), (0.4449, -0.9202, 1.313), (0.45, -0.887, 1.297), (0.4544, -0.8579, 1.275), (0.458, -0.834, 1.249), (0.4607, -0.8162, 1.218), (0.4623, -0.8053, 1.185), (0.4629, -0.8016, 1.151), (0.4623, -0.8053, 1.117), (0.4607, -0.8162, 1.084), (0.458, -0.834, 1.053), (0.4544, -0.8579, 1.027), (0.45, -0.887, 1.005), (0.4449, -0.9202, 0.9887), (0.4395, -0.9563, 0.9787), (-0.9693, 0.1097, 0.1552), (0.06808, 0.1144, 1.33), (0.4449, -0.9585, 1.323), (0.4556, -0.9245, 1.313), (0.4655, -0.8932, 1.297), (0.4741, -0.8658, 1.275), (0.4812, -0.8433, 1.249), (0.4865, -0.8265, 1.218), (0.4898, -0.8162, 1.185), (0.4909, -0.8128, 1.151), (0.4898, -0.8162, 1.117), (0.4865, -0.8265, 1.084), (0.4812, -0.8433, 1.053), (0.4741, -0.8658, 1.027), (0.4655, -0.8932, 1.005), (0.4556, -0.9245, 0.9887), (0.4449, -0.9585, 0.9787), (-0.9822, 0.1144, 0.1668), (0.05467, 0.116, 1.342), (0.45, -0.962, 1.323), (0.4655, -1.058, 1.271), (0.4798, -0.9033, 1.297), (0.4924, -0.8786, 1.275), (0.5027, -0.8583, 1.249), (0.5103, -0.8433, 1.218), (0.515, -0.834, 1.185), (0.5166, -0.8309, 1.151), (0.515, -0.834, 1.117), (0.5103, -0.8433, 1.084), (0.5027, -0.8583, 1.053), (0.4924, -0.8786, 1.027), (0.4798, -0.9033, 1.005), (0.4655, -0.9314, 0.9887), (0.45, -0.962, 0.9787), (-0.9956, 0.116, 0.1789), (0.1957, -0.8444, -0.2983), (0.4544, -0.9667, 1.323), (0.4741, -0.9408, 1.313), (0.4924, -0.9168, 1.297), (0.5083, -0.8958, 1.275), (0.5215, -0.8786, 1.249), (0.5312, -0.8658, 1.218), (0.5372, -0.8579, 1.185), (0.5392, -0.8552, 1.151), (0.5372, -0.8579, 1.117), (0.5312, -0.8658, 1.084), (0.5215, -0.8786, 1.053), (0.5083, -0.8958, 1.027), (0.4924, -0.9168, 1.005), (0.4741, -0.9408, 0.9887), (0.4544, -0.9667, 0.9787), (-0.3925, -0.7323, -0.2884), (0.1994, -0.8348, -0.2705), (0.458, -0.9725, 1.323), (0.4812, -0.9521, 1.313), (0.5027, -0.9333, 1.297), (0.5215, -0.9168, 1.275), (0.5369, -0.9033, 1.249), (0.5483, -0.8932, 1.218), (0.5554, -0.887, 1.185), (0.5578, -0.8849, 1.151), (0.5554, -0.887, 1.117), (0.5483, -0.8932, 1.084), (0.5369, -0.9033, 1.053), (0.5215, -0.9168, 1.027), (0.5027, -0.9333, 1.005), (0.4812, -0.9521, 0.9887), (0.458, -0.9725, 0.9787), (-0.3887, -0.7227, -0.2606), (0.2042, -0.8191, -0.2449), (0.4607, -0.9791, 1.323), (0.4865, -0.9651, 1.313), (0.5103, -0.9521, 1.297), (0.5312, -0.9408, 1.275), (0.5483, -0.9314, 1.249), (0.5611, -0.9245, 1.218), (0.5689, -0.9202, 1.185), (0.5715, -0.9188, 1.151), (0.5689, -0.9202, 1.117), (0.5611, -0.9245, 1.084), (0.5483, -0.9314, 1.053), (0.5312, -0.9408, 1.027), (0.5103, -0.9521, 1.005), (0.4865, -0.9651, 0.9887), (0.4607, -0.9791, 0.9787), (-0.3839, -0.7069, -0.2349), (0.2098, -0.7977, -0.2224), (0.4623, -0.9863, 1.323), (0.4898, -0.9791, 1.313), (0.515, -0.9725, 1.297), (0.5372, -0.9667, 1.275), (0.5554, -0.962, 1.249), (0.5689, -0.9585, 1.218), (0.5772, -0.9563, 1.185), (0.58, -0.9556, 1.151), (0.5772, -0.9563, 1.117), (0.5689, -0.9585, 1.027), (0.5554, -0.962, 1.053), (0.5372, -0.9667, 1.027), (0.515, -0.9725, 1.005), (0.4898, -0.9791, 0.9887), (0.4623, -0.9863, 0.9787), (-0.3783, -0.6855, -0.2125), (0.2161, -0.7715, -0.204), (0.4629, -0.9938, 1.323), (0.4909, -0.9938, 1.313), (0.5166, -0.9938, 1.297), (0.5392, -0.9938, 1.275), (0.5578, -0.9938, 1.249), (0.5715, -0.9938, 1.218), (0.58, -0.9938, 1.185), (0.5829, -0.9938, 1.151), (0.58, -0.9938, 1.117), (0.5795, -0.9938, 1.084), (0.5798, -0.9938, 1.053), (0.5392, -0.9938, 1.027), (0.5166, -0.9938, 1.005), (0.4909, -0.9938, 0.9887), (0.4629, -0.9938, 0.9787), (-0.3721, -0.6594, -0.1941), (0.2227, -0.7415, -0.1903), (0.4623, -1.001, 1.323), (0.4898, -1.008, 1.313), (0.515, -1.015, 1.297), (0.5372, -1.021, 1.275), (0.5554, -1.026, 1.249), (0.5689, -1.029, 1.218), (0.5772, -1.031, 1.185), (0.58, -1.032, 1.151), (0.5772, -1.031, 1.117), (0.5785, -1.029, 1.084), (0.5554, -1.026, 1.053), (0.5372, -1.021, 1.027), (0.515, -1.015, 1.005), (0.4898, -1.008, 0.9887), (0.4623, -1.001, 0.9787), (-0.3654, -0.6294, -0.1804), (0.2295, -0.7089, -0.1819), (0.4607, -1.008, 1.323), (0.4865, -1.022, 1.313), (0.5103, -1.035, 1.297), (0.5312, -1.047, 1.275), (0.5483, -1.056, 1.249), (0.5611, -1.063, 1.218), (0.5689, -1.067, 1.185), (0.5715, -1.069, 1.151), (0.5689, -1.067, 1.117), (0.5704, -1.063, 1.084), (0.5483, -1.056, 1.053), (0.5312, -1.047, 1.027), (0.5103, -1.035, 1.005), (0.4865, -1.022, 0.9887), (0.4607, -1.008, 0.9787), (-0.3586, -0.5968, -0.1719), (0.2362, -0.675, -0.179), (0.458, -1.015, 1.323), (0.4812, -1.035, 1.313), (0.5027, -1.054, 1.297), (0.5215, -1.071, 1.275), (0.5369, -1.084, 1.249), (0.5483, -1.094, 1.218), (0.5554, -1.101, 1.185), (0.5578, -1.103, 1.151), (0.5554, -1.101, 1.117), (0.5587, -1.084, 1.029), (0.5369, -1.084, 1.053), (0.5215, -1.071, 1.027), (0.5027, -1.054, 1.005), (0.4812, -1.035, 0.9887), (0.458, -1.015, 0.9787), (-0.3519, -0.5628, -0.1691), (0.2425, -0.6409, -0.1819), (0.4544, -1.021, 1.323), (0.4741, -1.047, 1.313), (0.4924, -1.071, 1.297), (0.5083, -1.092, 1.275), (0.5215, -1.109, 1.249), (0.5312, -1.122, 1.218), (0.5372, -1.13, 1.185), (0.5392, -1.132, 1.151), (0.5466, -1.122, 1.037), (0.5312, -1.122, 1.084), (0.5215, -1.109, 1.053), (0.5083, -1.092, 1.027), (0.4924, -1.071, 1.005), (0.4741, -1.047, 0.9887), (0.4544, -1.021, 0.9787), (-0.3456, -0.5288, -0.1719), (0.2481, -0.6081, -0.1903), (0.45, -1.026, 1.323), (0.4655, -1.056, 1.313), (0.4798, -1.084, 1.297), (0.4924, -1.109, 1.275), (0.5027, -1.129, 1.249), (0.5103, -1.144, 1.218), (0.515, -1.154, 1.185), (0.5166, -1.157, 1.151), (0.5059, -1.179, 1.04), (0.5103, -1.144, 1.084), (0.5027, -1.129, 1.053), (0.4924, -1.109, 1.027), (0.4798, -1.084, 1.005), (0.4655, -1.056, 0.9887), (0.45, -1.026, 0.9787), (0.4338, -0.9938, 0.9753), (-0.34, -0.496, -0.1804), (0.4449, -1.029, 1.323), (0.4556, -1.063, 1.313), (0.4655, -1.094, 1.297), (0.4741, -1.122, 1.275), (0.4812, -1.144, 1.249), (0.4865, -1.161, 1.218), (0.4898, -1.171, 1.185), (0.4909, -1.175, 1.151), (0.5027, -1.182, 1.042), (0.4865, -1.161, 1.084), (0.4812, -1.144, 1.053), (0.4741, -1.122, 1.027), (0.4655, -1.094, 1.005), (0.4556, -1.063, 0.9887), (0.4449, -1.029, 0.9787), (0.253, -0.5778, -0.204), (-0.3351, -0.4657, -0.1941), (0.4395, -1.031, 1.323), (0.4449, -1.067, 1.313), (0.45, -1.101, 1.297), (0.4544, -1.13, 1.275), (0.458, -1.154, 1.249), (0.4607, -1.171, 1.218), (0.4623, -1.182, 1.185), (0.4629, -1.186, 1.151), (0.4811, -1.205, 1.052), (0.4607, -1.218, 1.051), (0.458, -1.154, 1.053), (0.4544, -1.13, 1.027), (0.45, -1.101, 1.005), (0.4449, -1.067, 0.9887), (0.4395, -1.031, 0.9787), (0.2568, -0.5512, -0.2224), (-0.3313, -0.439, -0.2125), (0.4338, -1.032, 1.323), (0.4338, -1.069, 1.313), (0.4338, -1.103, 1.297), (0.4338, -1.132, 1.275), (0.4338, -1.157, 1.249), (0.4338, -1.175, 1.218), (0.4338, -1.186, 1.185), (0.4338, -1.19, 1.151), (0.4338, -1.186, 1.117), (0.4338, -1.221, 1.046), (0.4338, -1.157, 1.053), (0.4338, -1.132, 1.027), (0.4338, -1.103, 1.005), (0.4338, -1.069, 0.9887), (0.4338, -1.032, 0.9787), (0.2594, -0.5292, -0.2449), (-0.3287, -0.4171, -0.2349), (0.4281, -1.031, 1.323), (0.4227, -1.067, 1.313), (0.4176, -1.101, 1.297), (0.4132, -1.13, 1.275), (0.4096, -1.154, 1.249), (0.4069, -1.171, 1.218), (0.4053, -1.182, 1.185), (0.4047, -1.186, 1.151), (0.4053, -1.182, 1.117), (0.4069, -1.221, 1.045), (0.4096, -1.154, 1.053), (0.4132, -1.13, 1.027), (0.4176, -1.101, 1.005), (0.4227, -1.067, 0.9887), (0.4281, -1.031, 0.9787), (0.2608, -0.5128, -0.2705), (-0.3273, -0.4006, -0.2606), (0.4227, -1.029, 1.323), (0.412, -1.063, 1.313), (0.4021, -1.094, 1.297), (0.3935, -1.122, 1.275), (0.3864, -1.144, 1.249), (0.3811, -1.161, 1.218), (0.3778, -1.171, 1.185), (0.3767, -1.175, 1.151), (0.3778, -1.171, 1.117), (0.3811, -1.212, 1.037), (0.3864, -1.144, 1.053), (0.3935, -1.122, 1.027), (0.4021, -1.094, 1.005), (0.412, -1.063, 0.9887), (0.4227, -1.029, 0.9787), (0.2608, -0.5025, -0.2983), (-0.3273, -0.3904, -0.2884), (0.4176, -1.026, 1.323), (0.4021, -1.056, 1.313), (0.3878, -1.084, 1.297), (0.3752, -1.109, 1.275), (0.3649, -1.129, 1.249), (0.3573, -1.144, 1.218), (0.3526, -1.154, 1.185), (0.351, -1.157, 1.151), (0.3559, -1.202, 1.044), (0.3573, -1.144, 1.084), (0.3649, -1.129, 1.053), (0.3752, -1.109, 1.027), (0.3878, -1.084, 1.005), (0.4021, -1.056, 0.9887), (0.4176, -1.026, 0.9787), (0.2596, -0.4988, -0.3272), (0.4338, -0.9938, 1.327), (0.4132, -1.021, 1.323), (0.3935, -1.047, 1.313), (0.3752, -1.071, 1.297), (0.3593, -1.092, 1.275), (0.3461, -1.109, 1.249), (0.3364, -1.122, 1.218), (0.3304, -1.13, 1.185), (0.3284, -1.132, 1.146), (0.3261, -1.185, 1.044), (0.3364, -1.122, 1.084), (0.3461, -1.109, 1.053), (0.3593, -1.092, 1.027), (0.3752, -1.071, 1.005), (0.3935, -1.047, 0.9887), (0.4132, -1.021, 0.9787), (-0.3286, -0.3867, -0.3173), (0.257, -0.5018, -0.3561), (0.4096, -1.015, 1.323), (0.3864, -1.035, 1.313), (0.3649, -1.054, 1.297), (0.3461, -1.071, 1.275), (0.3307, -1.084, 1.249), (0.3193, -1.094, 1.218), (0.3122, -1.101, 1.185), (0.2993, -1.153, 1.042), (0.3122, -1.101, 1.117), (0.3193, -1.094, 1.084), (0.3307, -1.084, 1.053), (0.3461, -1.071, 1.027), (0.3649, -1.054, 1.005), (0.3864, -1.035, 0.9887), (0.4096, -1.015, 0.9787), (-0.3311, -0.3896, -0.3462), (0.2533, -0.5113, -0.3839), (0.4069, -1.008, 1.323), (0.3811, -1.022, 1.313), (0.3573, -1.035, 1.297), (0.3044, -1.047, 1.275), (0.3193, -1.056, 1.249), (0.3065, -1.063, 1.218), (0.2987, -1.067, 1.185), (0.2961, -1.069, 1.151), (0.2987, -1.067, 1.117), (0.3065, -1.063, 1.084), (0.3193, -1.056, 1.053), (0.3364, -1.047, 1.027), (0.3573, -1.035, 1.005), (0.3811, -1.022, 0.9887), (0.4069, -1.008, 0.9787), (-0.3349, -0.3992, -0.374), (0.2485, -0.5271, -0.4095), (0.4053, -1.001, 1.323), (0.3778, -1.008, 1.313), (0.3526, -1.015, 1.297), (0.3304, -1.021, 1.275), (0.3122, -1.026, 1.249), (0.2987, -1.029, 1.218), (0.2904, -1.031, 1.185), (0.2876, -1.032, 1.151), (0.2904, -1.031, 1.117), (0.2987, -1.029, 1.084), (0.3122, -1.026, 1.053), (0.3304, -1.021, 1.027), (0.3526, -1.015, 1.005), (0.3778, -1.008, 0.9887), (0.4053, -1.001, 0.9787), (-0.3396, -0.415, -0.3996), (0.2429, -0.5485, -0.432), (0.4047, -0.9938, 1.323), (0.3767, -0.9938, 1.313), (0.351, -0.9938, 1.297), (0.3284, -0.9938, 1.275), (0.3098, -0.9938, 1.249), (0.2961, -0.9938, 1.218), (0.2876, -0.9938, 1.185), (0.2847, -0.9938, 1.151), (0.2876, -0.9938, 1.117), (0.2961, -0.9938, 1.084), (0.3098, -0.9938, 1.053), (0.3284, -0.9938, 1.027), (0.351, -0.9938, 1.005), (0.3767, -0.9938, 0.9887), (0.4047, -0.9938, 0.9787), (-0.3453, -0.4364, -0.422), (0.2366, -0.5747, -0.4504), (0.4053, -0.9863, 1.323), (0.3778, -0.9791, 1.313), (0.3526, -0.9725, 1.297), (0.3304, -0.9667, 1.275), (0.3122, -0.962, 1.249), (0.2987, -0.9585, 1.218), (0.2904, -0.9563, 1.185), (0.2876, -0.9556, 1.151), (0.2904, -0.9563, 1.117), (0.2987, -0.9585, 1.084), (0.3122, -0.962, 1.053), (0.3304, -0.9667, 1.027), (0.3526, -0.9725, 1.005), (0.3778, -0.9791, 0.9887), (0.4053, -0.9863, 0.9787), (-0.3515, -0.4626, -0.4405), (0.2299, -0.6047, -0.4641), (0.4069, -0.9791, 1.323), (0.3811, -0.9651, 1.313), (0.3573, -0.9521, 1.297), (0.3364, -0.9408, 1.275), (0.3193, -0.9314, 1.249), (0.3065, -0.9245, 1.218), (0.2987, -0.9202, 1.185), (0.2961, -0.9188, 1.151), (0.2987, -0.9202, 1.117), (0.3065, -0.9245, 1.084), (0.3193, -0.9314, 1.053), (0.3364, -0.9408, 1.027), (0.3573, -0.9521, 1.005), (0.3811, -0.9651, 0.9887), (0.4069, -0.9791, 0.9787), (-0.3582, -0.4925, -0.4542), (0.2231, -0.6372, -0.4725), (0.4096, -0.9725, 1.323), (0.3864, -0.9521, 1.313), (0.3649, -0.9333, 1.297), (0.3461, -0.9168, 1.275), (0.2905, -1.035, 1.13), (0.3193, -0.8932, 1.218), (0.3122, -0.887, 1.185), (0.3098, -0.8849, 1.151), (0.3122, -0.887, 1.117), (0.3193, -0.8932, 1.084), (0.3307, -0.9033, 1.053), (0.3461, -0.9168, 1.027), (0.3649, -0.9333, 1.005), (0.3864, -0.9521, 0.9887), (0.4096, -0.9725, 0.9787), (-0.365, -0.5251, -0.4626), (0.2165, -0.6712, -0.4754), (0.4132, -0.9667, 1.323), (0.3935, -0.9408, 1.313), (0.3752, -0.9168, 1.297), (0.3593, -0.8958, 1.275), (0.3461, -0.8786, 1.249), (0.3364, -0.8658, 1.218), (0.3304, -0.8579, 1.185), (0.3284, -0.8552, 1.151), (0.3304, -0.8579, 1.117), (0.3364, -0.8658, 1.084), (0.3461, -0.8786, 1.053), (0.3593, -0.8958, 1.027), (0.3752, -0.9168, 1.005), (0.3935, -0.9408, 0.9887), (0.4132, -0.9667, 0.9787), (-0.3716, -0.5591, -0.4654), (0.2102, -0.7053, -0.4725), (0.4176, -0.962, 1.323), (0.4021, -0.9314, 1.313), (0.3878, -0.9033, 1.297), (0.3752, -0.8786, 1.275), (0.3649, -0.8583, 1.249), (0.3573, -0.8433, 1.218), (0.3526, -0.834, 1.185), (0.351, -0.8309, 1.151), (0.3526, -0.834, 1.117), (0.3573, -0.8433, 1.084), (0.3649, -0.8583, 1.053), (0.3752, -0.8786, 1.027), (0.3878, -0.9033, 1.005), (0.4021, -0.9314, 0.9887), (0.4176, -0.962, 0.9787), (-0.3779, -0.5931, -0.4626), (0.2045, -0.7381, -0.4641), (0.4227, -0.9585, 1.323), (0.412, -0.9245, 1.313), (0.4021, -0.8932, 1.297), (0.3935, -0.8658, 1.275), (0.3864, -0.8433, 1.249), (0.3811, -0.8265, 1.218), (0.3778, -0.8162, 1.185), (0.3767, -0.8128, 1.151), (0.3778, -0.8162, 1.117), (0.3811, -0.8265, 1.084), (0.3864, -0.8433, 1.053), (0.3935, -0.8658, 1.027), (0.4021, -0.8932, 1.005), (0.412, -0.9245, 0.9887), (0.4227, -0.9585, 0.9787), (-0.3836, -0.6259, -0.4542), (0.1997, -0.7684, -0.4504), (0.4281, -0.9563, 1.323), (0.4227, -0.9202, 1.313), (0.4176, -0.887, 1.297), (0.4132, -0.8579, 1.275), (0.4096, -0.834, 1.249), (0.4069, -0.8162, 1.218), (0.4053, -0.8053, 1.185), (0.4047, -0.8016, 1.151), (0.4053, -0.8053, 1.117), (0.4069, -0.8162, 1.084), (0.4096, -0.834, 1.053), (0.4132, -0.8579, 1.027), (0.4176, -0.887, 1.005), (0.4227, -0.9202, 0.9887), (0.4281, -0.9563, 0.9787), (-0.3884, -0.6562, -0.4405), (0.1959, -0.795, -0.432), (-0.3923, -0.6829, -0.422), (0.1932, -0.817, -0.4095), (-0.3949, -0.7048, -0.3996), (0.1919, -0.8334, -0.3839), (-0.3963, -0.7213, -0.374), (0.1918, -0.8437, -0.3561), (-0.3963, -0.7315, -0.3462), (0.1931, -0.8474, -0.3272), (-0.395, -0.7353, -0.3173), (0.4338, -0.8128, 1.084), (0.4338, -0.8309, 1.053), (0.4338, -0.8552, 1.027), (0.4338, -0.9188, 0.9887), (0.4338, -0.9556, 0.9787), (0.1182, 0.06546, 1.285), (-0.9281, 0.05011, 0.1181), (0.1221, 0.05011, 1.282), (-0.9268, 0.03415, 0.1169), (0.1234, 0.03415, 1.28), (-0.9281, 0.01819, 0.1181), (0.1221, 0.01819, 1.282), (-0.932, 0.002843, 0.1216), (0.1182, 0.002843, 1.285), (-0.9384, -0.0113, 0.1273), (0.1118, -0.0113, 1.291), (-0.9469, -0.0237, 0.135), (0.1033, -0.0237, 1.299), (-0.9574, -0.03387, 0.1444), (0.09287, -0.03387, 1.308), (-0.9693, -0.04143, 0.1552), (0.08098, -0.04143, 1.319), (-0.9822, -0.04609, 0.1668), (0.06808, -0.04609, 1.33), (-0.9956, -0.04766, 0.1789), (0.05467, -0.04766, 1.342), (-1.009, -0.04609, 0.191), (0.04125, -0.04609, 1.355), (-1.022, -0.04143, 0.2027), (0.02835, -0.04143, 1.366), (-1.034, -0.03387, 0.2134), (0.01647, -0.03387, 1.377), (-1.044, -0.0237, 0.2228), (0.006047, -0.0237, 1.386), (-1.053, -0.0113, 0.2305), (-0.002503, -0.0113, 1.394), (-1.059, 0.002843, 0.2363), (-0.008857, 0.002843, 1.4), (-1.063, 0.01819, 0.2398), (-0.01277, 0.01819, 1.403), (-1.064, 0.03415, 0.241), (-0.01409, 0.03415, 1.405), (-1.063, 0.05011, 0.2398), (-0.01277, 0.05011, 1.403), (-1.059, 0.06546, 0.2363), (-0.008857, 0.06546, 1.4), (-1.053, 0.0796, 0.2305), (-0.002503, 0.0796, 1.394), (-1.044, 0.092, 0.2228), (0.006048, 0.092, 1.386), (-1.034, 0.1022, 0.2134), (0.01647, 0.1022, 1.377), (-1.022, 0.1097, 0.2027), (0.02835, 0.1097, 1.366), (-1.009, 0.1144, 0.191), (0.04125, 0.1144, 1.355)], [(9, 8), (10, 9), (11, 10), (12, 11), (13, 12), (14, 13), (15, 14), (16, 15), (17, 16), (18, 17), (19, 18), (20, 19), (21, 20), (22, 21), (23, 22), (24, 23), (25, 24), (26, 25), (27, 26), (28, 27), (29, 28), (30, 29), (31, 30), (32, 31), (33, 32), (34, 33), (35, 34), (36, 35), (37, 36), (38, 37), (39, 38), (8, 39)], [(0, 1, 2, 3), (4, 7, 6, 5), (0, 4, 5, 1), (1, 5, 6, 2), (2, 6, 7, 3), (4, 0, 3, 7), (42, 41, 51, 52), (582, 581, 59, 60), (43, 42, 52, 53), (583, 582, 60, 61), (44, 43, 53, 54), (49, 583, 61, 62), (45, 44, 54, 55), (584, 49, 62, 63), (46, 45, 55, 56), (585, 584, 63, 64), (47, 46, 56, 57), (40, 367, 50), (264, 585, 64), (48, 47, 57, 58), (41, 40, 50, 51), (581, 48, 58, 59), (58, 57, 72, 73), (51, 50, 65, 66), (59, 58, 73, 74), (52, 51, 66, 67), (60, 59, 74, 75), (53, 52, 67, 68), (61, 60, 75, 76), (54, 53, 68, 69), (62, 61, 76, 77), (55, 54, 69, 70), (63, 62, 77, 78), (56, 55, 70, 71), (64, 63, 78, 79), (57, 56, 71, 72), (50, 367, 65), (264, 64, 79), (77, 76, 91, 92), (70, 69, 84, 85), (78, 77, 92, 93), (71, 70, 85, 86), (79, 78, 93, 94), (72, 71, 86, 87), (65, 367, 80), (264, 79, 94), (73, 72, 87, 88), (66, 65, 80, 81), (74, 73, 88, 89), (67, 66, 81, 82), (75, 74, 89, 90), (68, 67, 82, 83), (76, 75, 90, 91), (69, 68, 83, 84), (89, 88, 104, 105), (82, 81, 97, 98), (90, 89, 105, 106), (83, 82, 98, 99), (91, 90, 106, 107), (84, 83, 99, 100), (92, 91, 107, 108), (85, 84, 100, 101), (93, 92, 108, 109), (86, 85, 101, 102), (94, 93, 109, 110), (87, 86, 102, 103), (80, 367, 96), (264, 94, 110), (88, 87, 103, 104), (81, 80, 96, 97), (109, 108, 125, 126), (102, 101, 118, 119), (110, 109, 126, 127), (103, 102, 119, 120), (96, 367, 113), (264, 110, 127), (104, 103, 120, 121), (97, 96, 113, 114), (105, 104, 121, 122), (98, 97, 114, 115), (106, 105, 122, 123), (99, 98, 115, 116), (107, 106, 123, 124), (100, 99, 116, 117), (108, 107, 124, 125), (101, 100, 117, 118), (115, 114, 131, 132), (123, 122, 139, 140), (116, 115, 132, 133), (124, 123, 140, 141), (117, 116, 133, 134), (125, 124, 141, 142), (118, 117, 134, 135), (126, 125, 142, 143), (119, 118, 135, 136), (127, 126, 143, 144), (120, 119, 136, 137), (113, 367, 130), (264, 127, 144), (121, 120, 137, 138), (114, 113, 130, 131), (122, 121, 138, 139), (136, 135, 152, 153), (144, 143, 160, 161), (137, 136, 153, 154), (130, 367, 147), (264, 144, 161), (138, 137, 154, 155), (131, 130, 147, 148), (139, 138, 155, 156), (132, 131, 148, 149), (140, 139, 156, 157), (133, 132, 149, 150), (141, 140, 157, 158), (134, 133, 150, 151), (142, 141, 158, 159), (135, 134, 151, 152), (143, 142, 159, 160), (157, 156, 173, 174), (150, 149, 166, 167), (158, 157, 174, 175), (151, 150, 167, 168), (159, 158, 175, 176), (152, 151, 168, 169), (160, 159, 176, 177), (153, 152, 169, 170), (161, 160, 177, 178), (154, 153, 170, 171), (147, 367, 164), (264, 161, 178), (155, 154, 171, 172), (148, 147, 164, 165), (156, 155, 172, 173), (149, 148, 165, 166), (178, 177, 194, 195), (171, 170, 187, 188), (164, 367, 181), (264, 178, 195), (172, 171, 188, 189), (165, 164, 181, 182), (173, 172, 189, 190), (166, 165, 182, 183), (174, 173, 190, 191), (167, 166, 183, 184), (175, 174, 191, 192), (168, 167, 184, 185), (176, 175, 192, 193), (169, 168, 185, 186), (177, 176, 193, 194), (170, 169, 186, 187), (184, 183, 200, 201), (192, 191, 208, 209), (185, 184, 201, 202), (193, 192, 209, 210), (186, 185, 202, 203), (194, 193, 210, 211), (187, 186, 203, 204), (195, 194, 211, 212), (188, 187, 204, 205), (181, 367, 198), (264, 195, 212), (189, 188, 205, 206), (182, 181, 198, 199), (190, 189, 206, 207), (183, 182, 199, 200), (191, 190, 207, 208), (205, 204, 221, 222), (198, 367, 215), (264, 212, 229), (206, 205, 222, 223), (199, 198, 215, 216), (207, 206, 223, 224), (200, 199, 216, 217), (208, 207, 224, 225), (201, 200, 217, 218), (209, 208, 225, 226), (202, 201, 218, 219), (210, 209, 226, 227), (203, 202, 219, 220), (211, 210, 227, 228), (204, 203, 220, 221), (212, 211, 228, 229), (226, 225, 242, 243), (219, 218, 235, 236), (227, 226, 243, 244), (220, 219, 236, 237), (228, 227, 244, 245), (221, 220, 237, 238), (229, 228, 245, 246), (222, 221, 238, 239), (215, 367, 232), (264, 229, 246), (223, 222, 239, 240), (216, 215, 232, 233), (224, 223, 240, 241), (217, 216, 233, 234), (225, 224, 241, 242), (218, 217, 234, 235), (264, 246, 263), (240, 239, 256, 257), (233, 232, 249, 250), (241, 240, 257, 258), (234, 233, 250, 251), (242, 241, 258, 259), (235, 234, 251, 252), (243, 242, 259, 260), (236, 235, 252, 253), (244, 243, 260, 261), (237, 236, 253, 254), (245, 244, 261, 262), (238, 237, 254, 255), (246, 245, 262, 263), (239, 238, 255, 256), (232, 367, 249), (261, 260, 277, 278), (254, 253, 270, 271), (262, 261, 278, 279), (255, 254, 271, 272), (263, 262, 279, 280), (256, 255, 272, 273), (249, 367, 266), (264, 263, 280), (257, 256, 273, 274), (250, 249, 266, 267), (258, 257, 274, 275), (251, 250, 267, 268), (259, 258, 275, 276), (252, 251, 268, 269), (260, 259, 276, 277), (253, 252, 269, 270), (267, 266, 283, 284), (275, 274, 291, 292), (268, 267, 284, 285), (276, 275, 292, 293), (269, 268, 285, 286), (277, 276, 293, 294), (270, 269, 286, 287), (278, 277, 294, 295), (271, 270, 287, 288), (279, 278, 295, 296), (272, 271, 288, 289), (280, 279, 296, 297), (273, 272, 289, 290), (266, 367, 283), (264, 280, 297), (274, 273, 290, 291), (288, 287, 304, 305), (296, 295, 312, 313), (289, 288, 305, 306), (297, 296, 313, 314), (290, 289, 306, 307), (283, 367, 300), (264, 297, 314), (291, 290, 307, 308), (284, 283, 300, 301), (292, 291, 308, 309), (285, 284, 301, 302), (293, 292, 309, 310), (286, 285, 302, 303), (294, 293, 310, 311), (287, 286, 303, 304), (295, 294, 311, 312), (309, 308, 325, 326), (302, 301, 318, 319), (310, 309, 326, 327), (303, 302, 319, 320), (311, 310, 327, 328), (304, 303, 320, 321), (312, 311, 328, 329), (305, 304, 321, 322), (313, 312, 329, 330), (306, 305, 322, 323), (314, 313, 330, 331), (307, 306, 323, 324), (300, 367, 317), (264, 314, 331), (308, 307, 324, 325), (301, 300, 317, 318), (330, 329, 346, 347), (323, 322, 339, 340), (331, 330, 347, 348), (324, 323, 340, 341), (317, 367, 334), (264, 331, 348), (325, 324, 341, 342), (318, 317, 334, 335), (326, 325, 342, 343), (319, 318, 335, 336), (327, 326, 343, 344), (320, 319, 336, 337), (328, 327, 344, 345), (321, 320, 337, 338), (329, 328, 345, 346), (322, 321, 338, 339), (336, 335, 352, 353), (344, 343, 360, 361), (337, 336, 353, 354), (345, 344, 361, 362), (338, 337, 354, 355), (346, 345, 362, 363), (339, 338, 355, 356), (347, 346, 363, 364), (340, 339, 356, 357), (348, 347, 364, 365), (341, 340, 357, 358), (334, 367, 351), (264, 348, 365), (342, 341, 358, 359), (335, 334, 351, 352), (343, 342, 359, 360), (357, 356, 373, 374), (365, 364, 381, 382), (358, 357, 374, 375), (351, 367, 368), (264, 365, 382), (359, 358, 375, 376), (352, 351, 368, 369), (360, 359, 376, 377), (353, 352, 369, 370), (361, 360, 377, 378), (354, 353, 370, 371), (362, 361, 378, 379), (355, 354, 371, 372), (363, 362, 379, 380), (356, 355, 372, 373), (364, 363, 380, 381), (378, 377, 394, 395), (371, 370, 387, 388), (379, 378, 395, 396), (372, 371, 388, 389), (380, 379, 396, 397), (373, 372, 389, 390), (381, 380, 397, 398), (374, 373, 390, 391), (382, 381, 398, 399), (375, 374, 391, 392), (368, 367, 385), (264, 382, 399), (376, 375, 392, 393), (369, 368, 385, 386), (377, 376, 393, 394), (370, 369, 386, 387), (399, 398, 415, 416), (392, 391, 408, 409), (385, 367, 402), (264, 399, 416), (393, 392, 409, 410), (386, 385, 402, 403), (394, 393, 410, 411), (387, 386, 403, 404), (395, 394, 411, 412), (388, 387, 404, 405), (396, 395, 412, 413), (389, 388, 405, 406), (397, 396, 413, 414), (390, 389, 406, 407), (398, 397, 414, 415), (391, 390, 407, 408), (413, 412, 429, 430), (406, 405, 422, 423), (414, 413, 430, 431), (407, 406, 423, 424), (415, 414, 431, 432), (408, 407, 424, 425), (416, 415, 432, 433), (409, 408, 425, 426), (402, 367, 419), (264, 416, 433), (410, 409, 426, 427), (403, 402, 419, 420), (411, 410, 427, 428), (404, 403, 420, 421), (412, 411, 428, 429), (405, 404, 421, 422), (419, 367, 436), (264, 433, 450), (427, 426, 443, 444), (420, 419, 436, 437), (428, 427, 444, 445), (421, 420, 437, 438), (429, 428, 445, 446), (422, 421, 438, 439), (430, 429, 446, 447), (423, 422, 439, 440), (431, 430, 447, 448), (424, 423, 440, 441), (432, 431, 448, 449), (425, 424, 441, 442), (433, 432, 449, 450), (426, 425, 442, 443), (440, 439, 456, 457), (448, 447, 464, 465), (441, 440, 457, 458), (449, 448, 465, 466), (442, 441, 458, 459), (450, 449, 466, 467), (443, 442, 459, 460), (436, 367, 453), (264, 450, 467), (444, 443, 460, 461), (437, 436, 453, 454), (445, 444, 461, 462), (438, 437, 454, 455), (446, 445, 462, 463), (439, 438, 455, 456), (447, 446, 463, 464), (461, 460, 477, 478), (454, 453, 470, 471), (462, 461, 478, 479), (455, 454, 471, 472), (463, 462, 479, 480), (456, 455, 472, 473), (464, 463, 480, 481), (457, 456, 473, 474), (465, 464, 481, 482), (458, 457, 474, 475), (466, 465, 482, 483), (459, 458, 475, 476), (467, 466, 483, 484), (460, 459, 476, 477), (453, 367, 470), (264, 467, 484), (482, 481, 498, 499), (475, 474, 491, 492), (483, 482, 499, 500), (476, 475, 492, 493), (484, 483, 500, 501), (477, 476, 493, 494), (470, 367, 487), (264, 484, 501), (478, 477, 494, 495), (471, 470, 487, 488), (479, 478, 495, 496), (472, 471, 488, 489), (480, 479, 496, 497), (473, 472, 489, 490), (481, 480, 497, 498), (474, 473, 490, 491), (488, 487, 504, 505), (496, 495, 512, 513), (489, 488, 505, 506), (497, 496, 513, 514), (490, 489, 506, 507), (498, 497, 514, 515), (491, 490, 507, 508), (499, 498, 515, 516), (492, 491, 508, 509), (500, 499, 516, 517), (493, 492, 509, 510), (501, 500, 517, 518), (494, 493, 510, 511), (487, 367, 504), (264, 501, 518), (495, 494, 511, 512), (509, 508, 525, 526), (517, 516, 533, 534), (510, 509, 526, 527), (518, 517, 534, 535), (511, 510, 527, 528), (504, 367, 521), (264, 518, 535), (512, 511, 528, 529), (505, 504, 521, 522), (513, 512, 529, 530), (506, 505, 522, 523), (514, 513, 530, 531), (507, 506, 523, 524), (515, 514, 531, 532), (508, 507, 524, 525), (516, 515, 532, 533), (530, 529, 546, 547), (523, 522, 539, 540), (531, 530, 547, 548), (524, 523, 540, 541), (532, 531, 548, 549), (525, 524, 541, 542), (533, 532, 549, 550), (526, 525, 542, 543), (534, 533, 550, 551), (527, 526, 543, 544), (535, 534, 551, 552), (528, 527, 544, 545), (521, 367, 538), (264, 535, 552), (529, 528, 545, 546), (522, 521, 538, 539), (551, 550, 567, 568), (544, 543, 560, 561), (552, 551, 568, 569), (545, 544, 561, 562), (538, 367, 555), (264, 552, 569), (546, 545, 562, 563), (539, 538, 555, 556), (547, 546, 563, 564), (540, 539, 556, 557), (548, 547, 564, 565), (541, 540, 557, 558), (549, 548, 565, 566), (542, 541, 558, 559), (550, 549, 566, 567), (543, 542, 559, 560), (565, 564, 581, 582), (558, 557, 42, 43), (566, 565, 582, 583), (559, 558, 43, 44), (567, 566, 583, 49), (560, 559, 44, 45), (568, 567, 49, 584), (561, 560, 45, 46), (569, 568, 584, 585), (562, 561, 46, 47), (555, 367, 40), (264, 569, 585), (563, 562, 47, 48), (556, 555, 40, 41), (564, 563, 48, 581), (557, 556, 41, 42), (580, 579, 577, 578), (578, 577, 575, 576), (576, 575, 573, 574), (574, 573, 571, 572), (572, 571, 554, 570), (570, 554, 537, 553), (553, 537, 520, 536), (536, 520, 503, 519), (519, 503, 486, 502), (502, 486, 469, 485), (485, 469, 452, 468), (468, 452, 435, 451), (451, 435, 418, 434), (434, 418, 401, 417), (417, 401, 384, 400), (400, 384, 366, 383), (383, 366, 349, 350), (350, 349, 332, 333), (333, 332, 315, 316), (316, 315, 298, 299), (299, 298, 281, 282), (282, 281, 248, 265), (265, 248, 231, 247), (247, 231, 214, 230), (230, 214, 197, 213), (213, 197, 180, 196), (196, 180, 163, 179), (179, 163, 146, 162), (162, 146, 129, 145), (145, 129, 112, 128), (577, 579, 95, 112, 129, 146, 163, 180, 197, 214, 231, 248, 281, 298, 315, 332, 349, 366, 384, 401, 418, 435, 452, 469, 486, 503, 520, 537, 554, 571, 573, 575), (128, 112, 95, 111), (111, 95, 579, 580), (580, 578, 576, 574, 572, 570, 553, 536, 519, 502, 485, 468, 451, 434, 417, 400, 383, 350, 333, 316, 299, 282, 265, 247, 230, 213, 196, 179, 162, 145, 128, 111), (908, 907, 924, 925), (734, 735, 737, 736), (588, 589, 591, 590), (692, 694, 695, 693), (670, 672, 673, 671), (590, 591, 593, 592), (690, 692, 693, 691), (1079, 874, 891), (592, 593, 595, 594), (784, 785, 787, 786), (756, 757, 759, 758), (594, 595, 597, 596), (722, 723, 725, 724), (668, 670, 671, 669), (596, 597, 599, 598), (688, 690, 691, 689), (895, 894, 911, 912), (598, 599, 601, 600), (865, 864, 881, 882), (758, 759, 761, 760), (600, 601, 603, 602), (742, 743, 745, 744), (666, 668, 669, 667), (602, 603, 605, 604), (686, 688, 689, 687), (792, 793, 795, 794), (604, 605, 607, 606), (901, 900, 917, 918), (760, 761, 763, 762), (606, 607, 609, 608), (720, 721, 723, 722), (664, 666, 667, 665), (608, 609, 611, 610), (684, 686, 687, 685), (872, 871, 888, 889), (610, 611, 613, 612), (786, 787, 789, 788), (762, 763, 765, 764), (612, 613, 615, 614), (740, 741, 743, 742), (662, 664, 665, 663), (614, 615, 617, 616), (682, 684, 685, 683), (903, 902, 919, 920), (616, 617, 619, 618), (862, 861, 878, 879), (764, 765, 767, 766), (618, 619, 621, 620), (718, 719, 721, 720), (660, 662, 663, 661), (620, 621, 623, 622), (680, 682, 683, 681), (794, 795, 797, 796), (622, 623, 625, 624), (894, 1182, 911), (766, 767, 769, 768), (624, 625, 627, 626), (738, 739, 741, 740), (658, 660, 661, 659), (626, 627, 629, 628), (678, 680, 681, 679), (869, 868, 885, 886), (628, 629, 631, 630), (788, 789, 791, 790), (768, 769, 771, 770), (630, 631, 633, 632), (716, 717, 719, 718), (656, 658, 659, 657), (632, 633, 635, 634), (676, 678, 679, 677), (896, 895, 912, 913), (634, 635, 637, 636), (860, 1182, 877), (770, 771, 773, 772), (636, 637, 639, 638), (736, 737, 739, 738), (654, 656, 657, 655), (638, 639, 641, 640), (674, 676, 677, 675), (796, 797, 799, 798), (640, 641, 643, 642), (902, 901, 918, 919), (774, 775, 777, 776), (642, 643, 645, 644), (587, 586, 717, 716), (652, 654, 655, 653), (644, 645, 647, 646), (672, 674, 675, 673), (866, 865, 882, 883), (646, 647, 649, 648), (591, 589, 651, 649, 647, 645, 643, 641, 639, 637, 635, 633, 631, 629, 627, 625, 623, 621, 619, 617, 615, 613, 611, 609, 607, 605, 603, 601, 599, 597, 595, 593), (734, 736, 738, 740, 742, 744, 746, 748, 750, 752, 754, 756, 758, 760, 762, 764, 766, 768, 770, 772, 774, 776, 587, 716, 718, 720, 722, 724, 726, 728, 730, 732), (648, 649, 651, 650), (744, 745, 747, 746), (790, 791, 793, 792), (650, 651, 589, 588), (588, 590, 592, 594, 596, 598, 600, 602, 604, 606, 608, 610, 612, 614, 616, 618, 620, 622, 624, 626, 628, 630, 632, 634, 636, 638, 640, 642, 644, 646, 648, 650), (724, 725, 727, 726), (861, 860, 877, 878), (694, 696, 697, 695), (746, 747, 749, 748), (782, 783, 785, 784), (696, 698, 699, 697), (726, 727, 729, 728), (1079, 908, 925), (698, 700, 701, 699), (748, 749, 751, 750), (874, 873, 890, 891), (700, 702, 703, 701), (728, 729, 731, 730), (780, 781, 783, 782), (702, 704, 705, 703), (750, 751, 753, 752), (900, 899, 916, 917), (704, 706, 707, 705), (730, 731, 733, 732), (871, 870, 887, 888), (706, 708, 709, 707), (752, 753, 755, 754), (757, 755, 753, 751, 749, 747, 745, 743, 741, 739, 737, 735, 733, 731, 729, 727, 725, 723, 721, 719, 717, 586, 777, 775, 773, 771, 769, 767, 765, 763, 761, 759), (708, 710, 711, 709), (732, 733, 735, 734), (776, 777, 586, 587), (710, 712, 713, 711), (754, 755, 757, 756), (672, 670, 668, 666, 664, 662, 660, 658, 656, 654, 652, 714, 712, 710, 708, 706, 704, 702, 700, 698, 696, 694, 692, 690, 688, 686, 684, 682, 680, 678, 676, 674), (712, 714, 715, 713), (772, 773, 775, 774), (904, 903, 920, 921), (714, 652, 653, 715), (695, 697, 699, 701, 703, 705, 707, 709, 711, 713, 715, 653, 655, 657, 659, 661, 663, 665, 667, 669, 671, 673, 675, 677, 679, 681, 683, 685, 687, 689, 691, 693), (798, 799, 801, 800), (863, 862, 879, 880), (897, 896, 913, 914), (800, 801, 803, 802), (873, 872, 889, 890), (905, 904, 921, 922), (802, 803, 805, 804), (870, 869, 886, 887), (898, 897, 914, 915), (804, 805, 807, 806), (867, 866, 883, 884), (906, 905, 922, 923), (806, 807, 809, 808), (864, 863, 880, 881), (879, 878, 895, 896), (808, 809, 811, 810), (851, 850, 867, 868), (882, 881, 898, 899), (810, 811, 813, 812), (1398, 1397, 870, 871), (885, 884, 901, 902), (812, 813, 815, 814), (1400, 1399, 873, 874), (888, 887, 904, 905), (814, 815, 817, 816), (844, 779, 860, 861), (878, 877, 894, 895), (816, 817, 819, 818), (847, 846, 863, 864), (881, 880, 897, 898), (818, 819, 821, 820), (850, 849, 866, 867), (884, 883, 900, 901), (820, 821, 823, 822), (1397, 1396, 869, 870), (887, 886, 903, 904), (822, 823, 825, 824), (1399, 855, 872, 873), (1079, 891, 908), (824, 825, 827, 826), (779, 1182, 860), (890, 889, 906, 907), (826, 827, 829, 828), (846, 845, 862, 863), (877, 1182, 894), (828, 829, 831, 830), (849, 848, 865, 866), (880, 879, 896, 897), (830, 831, 833, 832), (1396, 851, 868, 869), (883, 882, 899, 900), (832, 833, 835, 834), (855, 1398, 871, 872), (891, 890, 907, 908), (834, 835, 837, 836), (1079, 1400, 874), (886, 885, 902, 903), (836, 837, 839, 838), (845, 844, 861, 862), (889, 888, 905, 906), (838, 839, 841, 840), (848, 847, 864, 865), (792, 794, 796, 798, 800, 802, 804, 806, 808, 810, 812, 814, 816, 818, 820, 822, 824, 826, 828, 830, 832, 834, 836, 838, 840, 842, 780, 782, 784, 786, 788, 790), (840, 841, 843, 842), (868, 867, 884, 885), (907, 906, 923, 924), (842, 843, 781, 780), (787, 785, 783, 781, 843, 841, 839, 837, 835, 833, 831, 829, 827, 825, 823, 821, 819, 817, 815, 813, 811, 809, 807, 805, 803, 801, 799, 797, 795, 793, 791, 789), (899, 898, 915, 916), (919, 918, 935, 936), (914, 913, 930, 931), (913, 912, 929, 930), (925, 924, 941, 942), (912, 911, 928, 929), (924, 923, 940, 941), (911, 1182, 928), (923, 922, 939, 940), (918, 917, 934, 935), (1079, 925, 942), (922, 921, 938, 939), (917, 916, 933, 934), (921, 920, 937, 938), (916, 915, 932, 933), (920, 919, 936, 937), (915, 914, 931, 932), (935, 934, 951, 952), (942, 941, 958, 959), (1079, 942, 959), (934, 933, 950, 951), (941, 940, 957, 958), (933, 932, 949, 950), (940, 939, 956, 957), (932, 931, 948, 949), (939, 938, 955, 956), (931, 930, 947, 948), (938, 937, 954, 955), (930, 929, 946, 947), (937, 936, 953, 954), (929, 928, 945, 946), (936, 935, 952, 953), (928, 1182, 945), (948, 947, 964, 965), (955, 954, 971, 972), (947, 946, 963, 964), (954, 953, 970, 971), (946, 945, 962, 963), (953, 952, 969, 970), (945, 1182, 962), (952, 951, 968, 969), (959, 958, 975, 976), (1079, 959, 976), (951, 950, 967, 968), (958, 957, 974, 975), (950, 949, 966, 967), (957, 956, 973, 974), (949, 948, 965, 966), (956, 955, 972, 973), (1079, 976, 993), (968, 967, 984, 985), (975, 974, 991, 992), (967, 966, 983, 984), (974, 973, 990, 991), (966, 965, 982, 983), (973, 972, 989, 990), (965, 964, 981, 982), (972, 971, 988, 989), (964, 963, 980, 981), (971, 970, 987, 988), (963, 962, 979, 980), (970, 969, 986, 987), (962, 1182, 979), (969, 968, 985, 986), (976, 975, 992, 993), (981, 980, 997, 998), (988, 987, 1004, 1005), (980, 979, 996, 997), (987, 986, 1003, 1004), (979, 1182, 996), (986, 985, 1002, 1003), (993, 992, 1009, 1010), (1079, 993, 1010), (985, 984, 1001, 1002), (992, 991, 1008, 1009), (984, 983, 1000, 1001), (991, 990, 1007, 1008), (983, 982, 999, 1000), (990, 989, 1006, 1007), (982, 981, 998, 999), (989, 988, 1005, 1006), (1009, 1008, 1025, 1026), (1001, 1000, 1017, 1018), (1008, 1007, 1024, 1025), (1000, 999, 1016, 1017), (1007, 1006, 1023, 1024), (999, 998, 1015, 1016), (1006, 1005, 1022, 1023), (998, 997, 1014, 1015), (1005, 1004, 1021, 1022), (997, 996, 1013, 1014), (1004, 1003, 1020, 1021), (996, 1182, 1013), (1003, 1002, 1019, 1020), (1010, 1009, 1026, 1027), (1079, 1010, 1027), (1002, 1001, 1018, 1019), (1022, 1021, 1038, 1039), (1014, 1013, 1030, 1031), (1021, 1020, 1037, 1038), (1013, 1182, 1030), (1020, 1019, 1036, 1037), (1027, 1026, 1043, 1044), (1079, 1027, 1044), (1019, 1018, 1035, 1036), (1026, 1025, 1042, 1043), (1018, 1017, 1034, 1035), (1025, 1024, 1041, 1042), (1017, 1016, 1033, 1034), (1024, 1023, 1040, 1041), (1016, 1015, 1032, 1033), (1023, 1022, 1039, 1040), (1015, 1014, 1031, 1032), (1035, 1034, 1051, 1052), (1042, 1041, 1058, 1059), (1034, 1033, 1050, 1051), (1041, 1040, 1057, 1058), (1033, 1032, 1049, 1050), (1040, 1039, 1056, 1057), (1032, 1031, 1048, 1049), (1039, 1038, 1055, 1056), (1031, 1030, 1047, 1048), (1038, 1037, 1054, 1055), (1030, 1182, 1047), (1037, 1036, 1053, 1054), (1044, 1043, 1060, 1061), (1079, 1044, 1061), (1036, 1035, 1052, 1053), (1043, 1042, 1059, 1060), (1048, 1047, 1064, 1065), (1055, 1054, 1071, 1072), (1047, 1182, 1064), (1054, 1053, 1070, 1071), (1061, 1060, 1077, 1078), (1079, 1061, 1078), (1053, 1052, 1069, 1070), (1060, 1059, 1076, 1077), (1052, 1051, 1068, 1069), (1059, 1058, 1075, 1076), (1051, 1050, 1067, 1068), (1058, 1057, 1074, 1075), (1050, 1049, 1066, 1067), (1057, 1056, 1073, 1074), (1049, 1048, 1065, 1066), (1056, 1055, 1072, 1073), (1076, 1075, 1092, 1093), (1068, 1067, 1084, 1085), (1075, 1074, 1091, 1092), (1067, 1066, 1083, 1084), (1074, 1073, 1090, 1091), (1066, 1065, 1082, 1083), (1073, 1072, 1089, 1090), (1065, 1064, 1081, 1082), (1072, 1071, 1088, 1089), (1064, 1182, 1081), (1071, 1070, 1087, 1088), (1078, 1077, 1094, 1095), (1079, 1078, 1095), (1070, 1069, 1086, 1087), (1077, 1076, 1093, 1094), (1069, 1068, 1085, 1086), (1089, 1088, 1105, 1106), (1081, 1182, 1098), (1088, 1087, 1104, 1105), (1095, 1094, 1111, 1112), (1079, 1095, 1112), (1087, 1086, 1103, 1104), (1094, 1093, 1110, 1111), (1086, 1085, 1102, 1103), (1093, 1092, 1109, 1110), (1085, 1084, 1101, 1102), (1092, 1091, 1108, 1109), (1084, 1083, 1100, 1101), (1091, 1090, 1107, 1108), (1083, 1082, 1099, 1100), (1090, 1089, 1106, 1107), (1082, 1081, 1098, 1099), (1102, 1101, 1118, 1119), (1109, 1108, 1125, 1126), (1101, 1100, 1117, 1118), (1108, 1107, 1124, 1125), (1100, 1099, 1116, 1117), (1107, 1106, 1123, 1124), (1099, 1098, 1115, 1116), (1106, 1105, 1122, 1123), (1098, 1182, 1115), (1105, 1104, 1121, 1122), (1112, 1111, 1128, 1129), (1079, 1112, 1129), (1104, 1103, 1120, 1121), (1111, 1110, 1127, 1128), (1103, 1102, 1119, 1120), (1110, 1109, 1126, 1127), (1115, 1182, 1132), (1122, 1121, 1138, 1139), (1129, 1128, 1145, 1146), (1079, 1129, 1146), (1121, 1120, 1137, 1138), (1128, 1127, 1144, 1145), (1120, 1119, 1136, 1137), (1127, 1126, 1143, 1144), (1119, 1118, 1135, 1136), (1126, 1125, 1142, 1143), (1118, 1117, 1134, 1135), (1125, 1124, 1141, 1142), (1117, 1116, 1133, 1134), (1124, 1123, 1140, 1141), (1116, 1115, 1132, 1133), (1123, 1122, 1139, 1140), (1135, 1134, 1151, 1152), (1142, 1141, 1158, 1159), (1134, 1133, 1150, 1151), (1141, 1140, 1157, 1158), (1133, 1132, 1149, 1150), (1140, 1139, 1156, 1157), (1132, 1182, 1149), (1139, 1138, 1155, 1156), (1146, 1145, 1162, 1163), (1079, 1146, 1163), (1138, 1137, 1154, 1155), (1145, 1144, 1161, 1162), (1137, 1136, 1153, 1154), (1144, 1143, 1160, 1161), (1136, 1135, 1152, 1153), (1143, 1142, 1159, 1160), (1163, 1162, 1179, 1180), (1079, 1163, 1180), (1155, 1154, 1171, 1172), (1162, 1161, 1178, 1179), (1154, 1153, 1170, 1171), (1161, 1160, 1177, 1178), (1153, 1152, 1169, 1170), (1160, 1159, 1176, 1177), (1152, 1151, 1168, 1169), (1159, 1158, 1175, 1176), (1151, 1150, 1167, 1168), (1158, 1157, 1174, 1175), (1150, 1149, 1166, 1167), (1157, 1156, 1173, 1174), (1149, 1182, 1166), (1156, 1155, 1172, 1173), (1176, 1175, 1192, 1193), (1168, 1167, 1184, 1185), (1175, 1174, 1191, 1192), (1167, 1166, 1183, 1184), (1174, 1173, 1190, 1191), (1166, 1182, 1183), (1173, 1172, 1189, 1190), (1180, 1179, 1196, 1197), (1079, 1180, 1197), (1172, 1171, 1188, 1189), (1179, 1178, 1195, 1196), (1171, 1170, 1187, 1188), (1178, 1177, 1194, 1195), (1170, 1169, 1186, 1187), (1177, 1176, 1193, 1194), (1169, 1168, 1185, 1186), (1189, 1188, 1205, 1206), (1196, 1195, 1212, 1213), (1188, 1187, 1204, 1205), (1195, 1194, 1211, 1212), (1187, 1186, 1203, 1204), (1194, 1193, 1210, 1211), (1186, 1185, 1202, 1203), (1193, 1192, 1209, 1210), (1185, 1184, 1201, 1202), (1192, 1191, 1208, 1209), (1184, 1183, 1200, 1201), (1191, 1190, 1207, 1208), (1183, 1182, 1200), (1190, 1189, 1206, 1207), (1197, 1196, 1213, 1214), (1079, 1197, 1214), (1202, 1201, 1218, 1219), (1209, 1208, 1225, 1226), (1201, 1200, 1217, 1218), (1208, 1207, 1224, 1225), (1200, 1182, 1217), (1207, 1206, 1223, 1224), (1214, 1213, 1230, 1231), (1079, 1214, 1231), (1206, 1205, 1222, 1223), (1213, 1212, 1229, 1230), (1205, 1204, 1221, 1222), (1212, 1211, 1228, 1229), (1204, 1203, 1220, 1221), (1211, 1210, 1227, 1228), (1203, 1202, 1219, 1220), (1210, 1209, 1226, 1227), (1230, 1229, 1246, 1247), (1222, 1221, 1238, 1239), (1229, 1228, 1245, 1246), (1221, 1220, 1237, 1238), (1228, 1227, 1244, 1245), (1220, 1219, 1236, 1237), (1227, 1226, 1243, 1244), (1219, 1218, 1235, 1236), (1226, 1225, 1242, 1243), (1218, 1217, 1234, 1235), (1225, 1224, 1241, 1242), (1217, 1182, 1234), (1224, 1223, 1240, 1241), (1231, 1230, 1247, 1248), (1079, 1231, 1248), (1223, 1222, 1239, 1240), (1243, 1242, 1259, 1260), (1235, 1234, 1251, 1252), (1242, 1241, 1258, 1259), (1234, 1182, 1251), (1241, 1240, 1257, 1258), (1248, 1247, 1264, 1265), (1079, 1248, 1265), (1240, 1239, 1256, 1257), (1247, 1246, 1263, 1264), (1239, 1238, 1255, 1256), (1246, 1245, 1262, 1263), (1238, 1237, 1254, 1255), (1245, 1244, 1261, 1262), (1237, 1236, 1253, 1254), (1244, 1243, 1260, 1261), (1236, 1235, 1252, 1253), (1256, 1255, 1272, 1273), (1263, 1262, 1279, 1280), (1255, 1254, 1271, 1272), (1262, 1261, 1278, 1279), (1254, 1253, 1270, 1271), (1261, 1260, 1277, 1278), (1253, 1252, 1269, 1270), (1260, 1259, 1276, 1277), (1252, 1251, 1268, 1269), (1259, 1258, 1275, 1276), (1251, 1182, 1268), (1258, 1257, 1274, 1275), (1265, 1264, 1281, 1282), (1079, 1265, 1282), (1257, 1256, 1273, 1274), (1264, 1263, 1280, 1281), (1269, 1268, 1285, 1286), (1276, 1275, 1292, 1293), (1268, 1182, 1285), (1275, 1274, 1291, 1292), (1282, 1281, 1298, 1299), (1079, 1282, 1299), (1274, 1273, 1290, 1291), (1281, 1280, 1297, 1298), (1273, 1272, 1289, 1290), (1280, 1279, 1296, 1297), (1272, 1271, 1288, 1289), (1279, 1278, 1295, 1296), (1271, 1270, 1287, 1288), (1278, 1277, 1294, 1295), (1270, 1269, 1286, 1287), (1277, 1276, 1293, 1294), (1289, 1288, 1305, 1306), (1296, 1295, 1312, 1313), (1288, 1287, 1304, 1305), (1295, 1294, 1311, 1312), (1287, 1286, 1303, 1304), (1294, 1293, 1310, 1311), (1286, 1285, 1302, 1303), (1293, 1292, 1309, 1310), (1285, 1182, 1302), (1292, 1291, 1308, 1309), (1299, 1298, 1315, 1316), (1079, 1299, 1316), (1291, 1290, 1307, 1308), (1298, 1297, 1314, 1315), (1290, 1289, 1306, 1307), (1297, 1296, 1313, 1314), (1302, 1182, 1319), (1309, 1308, 1325, 1326), (1316, 1315, 1332, 1333), (1079, 1316, 1333), (1308, 1307, 1324, 1325), (1315, 1314, 1331, 1332), (1307, 1306, 1323, 1324), (1314, 1313, 1330, 1331), (1306, 1305, 1322, 1323), (1313, 1312, 1329, 1330), (1305, 1304, 1321, 1322), (1312, 1311, 1328, 1329), (1304, 1303, 1320, 1321), (1311, 1310, 1327, 1328), (1303, 1302, 1319, 1320), (1310, 1309, 1326, 1327), (1330, 1329, 1346, 1347), (1322, 1321, 1338, 1339), (1329, 1328, 1345, 1346), (1321, 1320, 1337, 1338), (1328, 1327, 1344, 1345), (1320, 1319, 1336, 1337), (1327, 1326, 1343, 1344), (1319, 1182, 1336), (1326, 1325, 1342, 1343), (1333, 1332, 1349, 1350), (1079, 1333, 1350), (1325, 1324, 1341, 1342), (1332, 1331, 1348, 1349), (1324, 1323, 1340, 1341), (1331, 1330, 1347, 1348), (1323, 1322, 1339, 1340), (1343, 1342, 1359, 1360), (1350, 1349, 1366, 1367), (1079, 1350, 1367), (1342, 1341, 1358, 1359), (1349, 1348, 1365, 1366), (1341, 1340, 1357, 1358), (1348, 1347, 1364, 1365), (1340, 1339, 1356, 1357), (1347, 1346, 1363, 1364), (1339, 1338, 1355, 1356), (1346, 1345, 1362, 1363), (1338, 1337, 1354, 1355), (1345, 1344, 1361, 1362), (1337, 1336, 1353, 1354), (1344, 1343, 1360, 1361), (1336, 1182, 1353), (1356, 1355, 1372, 1373), (1363, 1362, 1379, 1380), (1355, 1354, 1371, 1372), (1362, 1361, 1378, 1379), (1354, 1353, 1370, 1371), (1361, 1360, 1377, 1378), (1353, 1182, 1370), (1360, 1359, 1376, 1377), (1367, 1366, 1383, 1384), (1079, 1367, 1384), (1359, 1358, 1375, 1376), (1366, 1365, 1382, 1383), (1358, 1357, 1374, 1375), (1365, 1364, 1381, 1382), (1357, 1356, 1373, 1374), (1364, 1363, 1380, 1381), (1384, 1383, 1399, 1400), (1079, 1384, 1400), (1376, 1375, 848, 849), (1383, 1382, 855, 1399), (1375, 1374, 847, 848), (1382, 1381, 1398, 855), (1374, 1373, 846, 847), (1381, 1380, 1397, 1398), (1373, 1372, 845, 846), (1380, 1379, 1396, 1397), (1372, 1371, 844, 845), (1379, 1378, 851, 1396), (1371, 1370, 779, 844), (1378, 1377, 850, 851), (1370, 1182, 779), (1377, 1376, 849, 850), (1395, 1394, 1392, 1393), (1428, 1429, 1431, 1430), (1406, 1407, 1409, 1408), (1393, 1392, 1390, 1391), (1426, 1427, 1429, 1428), (1391, 1390, 1388, 1389), (1389, 1388, 1386, 1387), (1404, 1405, 1407, 1406), (1387, 1386, 1369, 1385), (1424, 1425, 1427, 1426), (1385, 1369, 1352, 1368), (1368, 1352, 1335, 1351), (1402, 1403, 1405, 1404), (1351, 1335, 1318, 1334), (1422, 1423, 1425, 1424), (1334, 1318, 1301, 1317), (1317, 1301, 1284, 1300), (778, 1401, 1403, 1402), (1300, 1284, 1267, 1283), (1420, 1421, 1423, 1422), (1283, 1267, 1250, 1266), (1266, 1250, 1233, 1249), (853, 852, 1401, 778), (1249, 1233, 1216, 1232), (1418, 1419, 1421, 1420), (1232, 1216, 1199, 1215), (1215, 1199, 1181, 1198), (856, 854, 852, 853), (1198, 1181, 1164, 1165), (1416, 1417, 1419, 1418), (1165, 1164, 1147, 1148), (1148, 1147, 1130, 1131), (858, 857, 854, 856), (1131, 1130, 1113, 1114), (1414, 1415, 1417, 1416), (1114, 1113, 1096, 1097), (1097, 1096, 1063, 1080), (875, 859, 857, 858), (1080, 1063, 1046, 1062), (1412, 1413, 1415, 1414), (1062, 1046, 1029, 1045), (1045, 1029, 1012, 1028), (892, 876, 859, 875), (1028, 1012, 995, 1011), (1410, 1411, 1413, 1412), (1011, 995, 978, 994), (994, 978, 961, 977), (909, 893, 876, 892), (977, 961, 944, 960), (1408, 1409, 1411, 1410), (960, 944, 927, 943), (1392, 1394, 910, 927, 944, 961, 978, 995, 1012, 1029, 1046, 1063, 1096, 1113, 1130, 1147, 1164, 1181, 1199, 1216, 1233, 1250, 1267, 1284, 1301, 1318, 1335, 1352, 1369, 1386, 1388, 1390), (943, 927, 910, 926), (926, 910, 1394, 1395), (1395, 1393, 1391, 1389, 1387, 1385, 1368, 1351, 1334, 1317, 1300, 1283, 1266, 1249, 1232, 1215, 1198, 1165, 1148, 1131, 1114, 1097, 1080, 1062, 1045, 1028, 1011, 994, 977, 960, 943, 926), (1430, 1431, 1433, 1432), (1432, 1433, 1435, 1434), (1434, 1435, 1437, 1436), (1436, 1437, 1439, 1438), (1438, 1439, 1441, 1440), (1440, 1441, 1443, 1442), (1442, 1443, 1445, 1444), (1444, 1445, 1447, 1446), (1446, 1447, 1449, 1448), (1408, 1410, 1412, 1414, 1416, 1418, 1420, 1422, 1424, 1426, 1428, 1430, 1432, 1434, 1436, 1438, 1440, 1442, 1444, 1446, 1448, 1450, 909, 892, 875, 858, 856, 853, 778, 1402, 1404, 1406), (1448, 1449, 1451, 1450), (1450, 1451, 893, 909), (1431, 1429, 1427, 1425, 1423, 1421, 1419, 1417, 1415, 1413, 1411, 1409, 1407, 1405, 1403, 1401, 852, 854, 857, 859, 876, 893, 1451, 1449, 1447, 1445, 1443, 1441, 1439, 1437, 1435, 1433)])
me_cube.materials.append(mat_material)
me_cube.use_remesh_preserve_volume = False
me_cube.use_remesh_preserve_attributes = False
me_cube.use_mirror_vertex_groups = False
me_cube.update()

# ---- objects
ob_cube = bpy.data.objects.new('Cube', me_cube)
ob_lamp = bpy.data.objects.new('Lamp', light_lamp)
ob_camera = bpy.data.objects.new('Camera', cam_camera)

# ---- transforms, parenting, visibility, modifiers, constraints
ob_cube.location = (-0.1553, 0.0, 2.002)
ob_cube.lock_rotations_4d = False
ob_cube.empty_display_type = 'ARROWS'
ob_cube.lineart.crease_threshold = 0.0
ob_lamp.location = (4.076, 1.005, 5.904)
ob_lamp.rotation_euler = (0.6503, 0.05522, 1.866)
ob_lamp.lock_rotations_4d = False
ob_lamp.empty_display_type = 'ARROWS'
ob_lamp.color = (0.0, 0.0, 0.0, 0.0)
ob_lamp.lineart.crease_threshold = 0.0
ob_camera.location = (7.481, -6.508, 5.344)
ob_camera.rotation_euler = (1.109, 0.0, 0.8149)
ob_camera.lock_rotations_4d = False
ob_camera.empty_display_type = 'ARROWS'
ob_camera.color = (0.0, 0.0, 0.0, 0.0)
ob_camera.display_type = 'WIRE'
ob_camera.lineart.crease_threshold = 0.0

# ---- collection membership
col_collection_1.objects.link(ob_cube)
col_collection_1.objects.link(ob_lamp)
col_collection_1.objects.link(ob_camera)

# ---- scene / render settings (as saved in the file)
scene.camera = ob_camera
scene.frame_start = 1; scene.frame_end = 250; scene.frame_set(1)
scene.render.engine = 'BLENDER_EEVEE_NEXT'
scene.render.resolution_percentage = 50
scene.render.dither_intensity = 0.0
scene.cycles.use_denoising = False
scene.cycles.samples = 128
scene.cycles.sampling_pattern = 'TABULATED_SOBOL'
scene.cycles.use_adaptive_sampling = False
scene.cycles.use_light_tree = False
scene.cycles.blur_glossy = 0.0
scene.cycles.sample_clamp_indirect = 0.0
scene.view_settings.view_transform = 'Standard'
bpy.context.view_layer.update()
